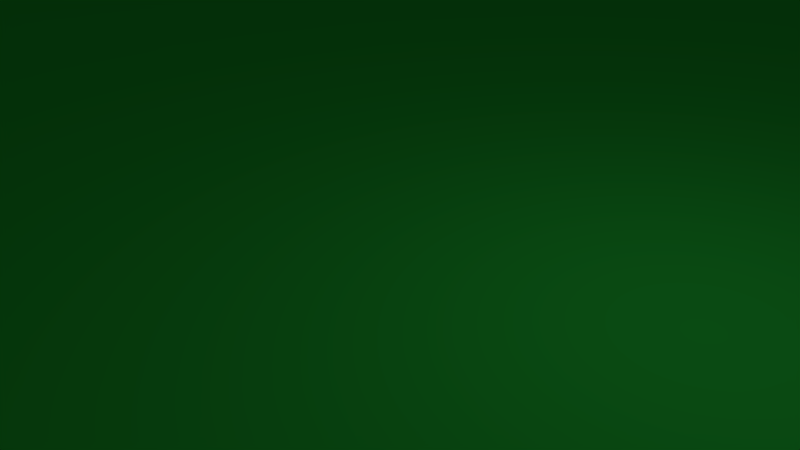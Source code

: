 # Source: Level3.blend  (saved by Blender 2.77.0; exported with 4.5.12 LTS)
import bpy
from mathutils import Matrix  # noqa: F401  (used for matrix-valued properties, if any)

bpy.ops.wm.read_factory_settings(use_empty=True)
scene = bpy.context.scene
scene.name = 'Scene'

# ---- collections
col_collection_1 = bpy.data.collections.new('Collection 1'); scene.collection.children.link(col_collection_1)

# ---- materials (node trees are filled in below, after node groups)
mat_material = bpy.data.materials.new('Material')
mat_material.alpha_threshold = 0.0
mat_material.use_transparent_shadow = False
mat_material.diffuse_color = (0.02364, 0.5277, 0.04902, 1.0)
mat_material.roughness = 0.5

# ---- material node trees

# ---- world
world_world = bpy.data.worlds.new('World'); scene.world = world_world
world_world.color = (0.05088, 0.05088, 0.05088)
world_world.use_sun_shadow = False
world_world.sun_shadow_jitter_overblur = 0.0
world_world.cycles.sampling_method = 'MANUAL'

# ---- cameras
cam_camera = bpy.data.cameras.new('Camera')
cam_camera.clip_end = 100.0
cam_camera.lens = 35.0
cam_camera.sensor_width = 32.0
cam_camera.sensor_height = 18.0
cam_camera.ortho_scale = 7.314
cam_camera.dof.focus_distance = 0.0
cam_camera.dof.aperture_fstop = 128.0

# ---- lights
light_lamp = bpy.data.lights.new('Lamp', 'POINT')
light_lamp.transmission_factor = 0.0
light_lamp.cutoff_distance = 30.0
light_lamp.energy = 100.0
light_lamp.shadow_buffer_clip_start = 1.001
light_lamp.shadow_soft_size = 0.1
light_lamp.shadow_maximum_resolution = 0.006
light_lamp.use_absolute_resolution = True

# ---- meshes
me_grid = bpy.data.meshes.new('Grid')
me_grid.from_pydata([(-0.9989, -1.007, -0.2023), (-0.9476, -1.007, -0.2023), (-0.8963, -1.007, -0.2023), (-0.845, -1.007, -0.2023), (-0.7938, -1.007, -0.2023), (-0.7425, -1.007, -0.2023), (-0.6912, -1.007, -0.2023), (-0.6399, -1.007, -0.2023), (-0.5886, -1.007, -0.2023), (-0.5373, -1.007, -0.2023), (-0.4861, -1.007, -0.2023), (-0.4348, -1.007, -0.2023), (-0.3835, -1.007, -0.2023), (-0.3322, -1.007, -0.2023), (-0.2809, -1.007, -0.2023), (-0.2296, -1.007, -0.2023), (-0.1784, -1.007, -0.2023), (-0.1271, -1.007, -0.2023), (-0.0758, -1.007, -0.2023), (-0.02452, -1.007, -0.2023), (0.02676, -1.007, -0.2023), (0.07804, -1.007, -0.2023), (0.1293, -1.007, -0.2023), (0.1806, -1.007, -0.2023), (0.2319, -1.007, -0.2023), (0.2832, -1.007, -0.2023), (0.3345, -1.007, -0.2023), (0.3857, -1.007, -0.2023), (0.437, -1.007, -0.2023), (0.4883, -1.007, -0.2023), (0.5396, -1.007, -0.2023), (0.5909, -1.007, -0.2023), (0.6421, -1.007, -0.2023), (0.6934, -1.007, -0.2023), (0.7447, -1.007, -0.2023), (0.796, -1.007, -0.2023), (0.8554, -1.006, -0.7771), (0.9122, -1.005, -1.168), (0.9659, -1.005, -1.339), (1.018, -1.004, -1.391), (-0.9989, -0.9561, -0.2023), (-0.9476, -0.9561, -0.2023), (-0.8963, -0.9561, -0.2023), (-0.845, -0.9561, -0.2023), (-0.7938, -0.9561, -0.2023), (-0.7425, -0.9561, -0.2023), (-0.6912, -0.9561, -0.2023), (-0.6399, -0.9561, -0.2023), (-0.5886, -0.9561, -0.2023), (-0.5373, -0.9561, -0.2023), (-0.4861, -0.9561, -0.2023), (-0.4348, -0.9561, -0.2023), (-0.3835, -0.9561, -0.2023), (-0.3322, -0.9561, -0.2023), (-0.2809, -0.9561, -0.2023), (-0.2296, -0.9561, -0.2023), (-0.1784, -0.9561, -0.2023), (-0.1271, -0.9561, -0.2023), (-0.0758, -0.9561, -0.2023), (-0.02452, -0.9561, -0.2023), (0.02676, -0.9561, -0.2023), (0.07804, -0.9561, -0.2023), (0.1293, -0.9561, -0.2023), (0.1806, -0.9561, -0.2023), (0.2319, -0.9561, -0.2023), (0.2832, -0.9561, -0.2023), (0.3345, -0.9561, -0.2023), (0.3857, -0.9561, -0.2023), (0.437, -0.9561, -0.2023), (0.4883, -0.9561, -0.2023), (0.5396, -0.9561, -0.2023), (0.5909, -0.9561, -0.2023), (0.6421, -0.9561, -0.2023), (0.6934, -0.9561, -0.2023), (0.7447, -0.9561, -0.2023), (0.796, -0.9561, -0.2023), (0.8577, -0.9543, -0.9377), (0.9137, -0.9535, -1.271), (0.9672, -0.9531, -1.428), (1.019, -0.953, -1.476), (-0.9989, -0.9048, -0.2023), (-0.9476, -0.9048, -0.2023), (-0.8963, -0.9048, -0.2023), (-0.845, -0.9048, -0.2023), (-0.7938, -0.9048, -0.2023), (-0.7425, -0.9048, -0.2023), (-0.6912, -0.9048, -0.2023), (-0.6399, -0.9048, -0.2023), (-0.5886, -0.9048, -0.2023), (-0.5373, -0.9048, -0.2023), (-0.4861, -0.9048, -0.2023), (-0.4348, -0.9048, -0.2023), (-0.3835, -0.9048, -0.2023), (-0.3322, -0.9048, -0.2023), (-0.2809, -0.9048, -0.2023), (-0.2296, -0.9048, -0.2023), (-0.1784, -0.9048, -0.2023), (-0.1271, -0.9048, -0.2023), (-0.0758, -0.9048, -0.2023), (-0.02452, -0.9048, -0.2023), (0.02676, -0.9048, -0.2023), (0.07804, -0.9048, -0.2023), (0.1293, -0.9048, -0.2023), (0.1806, -0.9048, -0.2023), (0.2319, -0.9048, -0.2023), (0.2832, -0.9048, -0.2023), (0.3345, -0.9048, -0.2023), (0.3857, -0.9048, -0.2023), (0.437, -0.9048, -0.2023), (0.4883, -0.9048, -0.2023), (0.5396, -0.9048, -0.2023), (0.5909, -0.9048, -0.2023), (0.6421, -0.9048, -0.2023), (0.6934, -0.9048, -0.2023), (0.7447, -0.9048, -0.2023), (0.796, -0.9048, -0.2023), (0.859, -0.9028, -1.034), (0.9146, -0.902, -1.339), (0.968, -0.9017, -1.488), (1.02, -0.9016, -1.534), (-0.9989, -0.8535, -0.2023), (-0.9476, -0.8535, -0.2023), (-0.8963, -0.8535, -0.2023), (-0.845, -0.8535, -0.2023), (-0.7938, -0.8535, -0.2023), (-0.7425, -0.8535, -0.2023), (-0.6912, -0.8535, -0.2023), (-0.6399, -0.8535, -0.2023), (-0.5886, -0.8535, -0.2023), (-0.5373, -0.8535, -0.2023), (-0.4861, -0.8535, -0.2023), (-0.4348, -0.8535, -0.2023), (-0.3835, -0.8535, -0.2023), (-0.3322, -0.8535, -0.2023), (-0.2809, -0.8535, -0.2023), (-0.2296, -0.8535, -0.2023), (-0.1784, -0.8535, -0.2023), (-0.1271, -0.8535, -0.2023), (-0.0758, -0.8535, -0.2023), (-0.02452, -0.8535, -0.2023), (0.02676, -0.8535, -0.2023), (0.07804, -0.8535, -0.2023), (0.1293, -0.8535, -0.2023), (0.1806, -0.8535, -0.2023), (0.2319, -0.8535, -0.2023), (0.2832, -0.8535, -0.2023), (0.3345, -0.8535, -0.2023), (0.3857, -0.8535, -0.2023), (0.437, -0.8535, -0.2023), (0.4883, -0.8535, -0.2023), (0.5396, -0.8535, -0.2023), (0.5909, -0.8535, -0.2023), (0.6421, -0.8535, -0.2023), (0.6934, -0.8535, -0.2023), (0.7447, -0.8535, -0.2023), (0.796, -0.8535, -0.2023), (0.8598, -0.8514, -1.086), (0.9152, -0.8507, -1.378), (0.9685, -0.8503, -1.523), (1.02, -0.8502, -1.567), (-0.9989, -0.8023, -0.2023), (-0.9476, -0.8023, -0.2023), (-0.8963, -0.8023, -0.2023), (-0.845, -0.8023, -0.2023), (-0.7938, -0.8023, -0.2023), (-0.7425, -0.8023, -0.2023), (-0.6912, -0.8023, -0.2023), (-0.6399, -0.8023, -0.2023), (-0.5886, -0.8023, -0.2023), (-0.5373, -0.8023, -0.2023), (-0.4861, -0.8023, -0.2023), (-0.4348, -0.8023, -0.2023), (-0.3835, -0.8023, -0.2023), (-0.3322, -0.8023, -0.2023), (-0.2809, -0.8023, -0.2023), (-0.2296, -0.8023, -0.2023), (-0.1784, -0.8023, -0.2023), (-0.1271, -0.8023, -0.2023), (-0.0758, -0.8023, -0.2023), (-0.02452, -0.8023, -0.2023), (0.02676, -0.8023, -0.2023), (0.07804, -0.8023, -0.2023), (0.1293, -0.8023, -0.2023), (0.1806, -0.8023, -0.2023), (0.2319, -0.8023, -0.2023), (0.2832, -0.8023, -0.2023), (0.3345, -0.8023, -0.2023), (0.3857, -0.8023, -0.2023), (0.437, -0.8023, -0.2023), (0.4883, -0.8023, -0.2023), (0.5396, -0.8023, -0.2023), (0.5909, -0.8023, -0.2023), (0.6421, -0.8023, -0.2023), (0.6934, -0.8023, -0.2023), (0.7447, -0.8023, -0.2023), (0.796, -0.8023, -0.2023), (0.86, -0.8, -1.103), (0.9154, -0.7993, -1.391), (0.9687, -0.799, -1.534), (1.021, -0.7989, -1.578), (-0.9989, -0.751, -0.2023), (-0.9476, -0.751, -0.2023), (-0.8963, -0.751, -0.2023), (-0.845, -0.751, -0.2023), (-0.7938, -0.751, -0.2023), (-0.7425, -0.751, -0.2023), (-0.6912, -0.751, -0.2023), (-0.6399, -0.751, -0.2023), (-0.5886, -0.751, -0.2023), (-0.5373, -0.751, -0.2023), (-0.4861, -0.751, -0.2023), (-0.4348, -0.751, -0.2023), (-0.3835, -0.751, -0.2023), (-0.3322, -0.751, -0.2023), (-0.2809, -0.751, -0.2023), (-0.2296, -0.751, -0.2023), (-0.1784, -0.751, -0.2023), (-0.1271, -0.751, -0.2023), (-0.0758, -0.751, -0.2023), (-0.02452, -0.751, -0.2023), (0.02676, -0.751, -0.2023), (0.07804, -0.751, -0.2023), (0.1293, -0.751, -0.2023), (0.1806, -0.751, -0.2023), (0.2319, -0.751, -0.2023), (0.2832, -0.751, -0.2023), (0.3345, -0.751, -0.2023), (0.3857, -0.751, -0.2023), (0.437, -0.751, -0.2023), (0.4883, -0.751, -0.2023), (0.5396, -0.751, -0.2023), (0.5909, -0.751, -0.2023), (0.6421, -0.751, -0.2023), (0.6934, -0.751, -0.2023), (0.7447, -0.751, -0.2023), (0.796, -0.751, -0.2023), (0.8598, -0.7488, -1.086), (0.9176, -0.7489, -1.568), (0.974, -0.7497, -1.955), (1.026, -0.7496, -2.017), (-0.9989, -0.6997, -0.2023), (-0.9476, -0.6997, -0.2023), (-0.8963, -0.6997, -0.2023), (-0.845, -0.6997, -0.2023), (-0.7938, -0.6997, -0.2023), (-0.7425, -0.6997, -0.2023), (-0.6912, -0.6997, -0.2023), (-0.6399, -0.6997, -0.2023), (-0.5886, -0.6997, -0.2023), (-0.5373, -0.6997, -0.2023), (-0.4861, -0.6997, -0.2023), (-0.4348, -0.6997, -0.2023), (-0.3835, -0.6997, -0.2023), (-0.3322, -0.6997, -0.2023), (-0.2809, -0.6997, -0.2023), (-0.2296, -0.6997, -0.2023), (-0.1784, -0.6997, -0.2023), (-0.1271, -0.6997, -0.2023), (-0.0758, -0.6997, -0.2023), (-0.02452, -0.6997, -0.2023), (0.02676, -0.6997, -0.2023), (0.07804, -0.6997, -0.2023), (0.1293, -0.6997, -0.2023), (0.1806, -0.6997, -0.2023), (0.2319, -0.6997, -0.2023), (0.2832, -0.6997, -0.2023), (0.3345, -0.6997, -0.2023), (0.3857, -0.6997, -0.2023), (0.437, -0.6997, -0.2023), (0.4883, -0.6997, -0.2023), (0.5396, -0.6997, -0.2023), (0.5909, -0.6997, -0.2023), (0.6421, -0.6997, -0.2023), (0.6934, -0.6997, -0.2023), (0.7447, -0.6997, -0.2023), (0.796, -0.6997, -0.2023), (0.859, -0.6977, -1.034), (0.9227, -0.6961, -1.92), (0.9807, -0.6918, -2.343), (1.033, -0.6912, -2.418), (-0.9989, -0.6484, -0.2023), (-0.9476, -0.6484, -0.2023), (-0.8963, -0.6484, -0.2023), (-0.845, -0.6484, -0.2023), (-0.7938, -0.6484, -0.2023), (-0.7425, -0.6484, -0.2023), (-0.6912, -0.6484, -0.2023), (-0.6399, -0.6484, -0.2023), (-0.5886, -0.6484, -0.2023), (-0.5373, -0.6484, -0.2023), (-0.4861, -0.6484, -0.2023), (-0.4348, -0.6484, -0.2023), (-0.3835, -0.6484, -0.2023), (-0.3322, -0.6484, -0.2023), (-0.2809, -0.6484, -0.2023), (-0.2296, -0.6484, -0.2023), (-0.1784, -0.6484, -0.2023), (-0.1271, -0.6484, -0.2023), (-0.0758, -0.6484, -0.2023), (-0.02452, -0.6484, -0.2023), (0.02676, -0.6484, -0.2023), (0.07804, -0.6484, -0.2023), (0.1293, -0.6484, -0.2023), (0.1806, -0.6484, -0.2023), (0.2319, -0.6484, -0.2023), (0.2832, -0.6484, -0.2023), (0.3345, -0.6484, -0.2023), (0.3857, -0.6484, -0.2023), (0.437, -0.6484, -0.2023), (0.4883, -0.6484, -0.2023), (0.5396, -0.6484, -0.2023), (0.5909, -0.6484, -0.2023), (0.6421, -0.6484, -0.2023), (0.6934, -0.6484, -0.2023), (0.7447, -0.6484, -0.2023), (0.796, -0.6484, -0.2023), (0.8618, -0.6481, -1.262), (0.927, -0.6404, -2.163), (0.9835, -0.638, -2.506), (1.036, -0.6376, -2.577), (-0.9989, -0.5971, -0.2023), (-0.9476, -0.5971, -0.2023), (-0.8963, -0.5971, -0.2023), (-0.845, -0.5971, -0.2023), (-0.7938, -0.5971, -0.2023), (-0.7425, -0.5971, -0.2023), (-0.6912, -0.5971, -0.2023), (-0.6399, -0.5971, -0.2023), (-0.5886, -0.5971, -0.2023), (-0.5373, -0.5971, -0.2023), (-0.4861, -0.5971, -0.2023), (-0.4348, -0.5971, -0.2023), (-0.3835, -0.5971, -0.2023), (-0.3322, -0.5971, -0.2023), (-0.2809, -0.5971, -0.2023), (-0.2296, -0.5971, -0.2023), (-0.1784, -0.5971, -0.2023), (-0.1271, -0.5971, -0.2023), (-0.0758, -0.5971, -0.2023), (-0.02452, -0.5971, -0.2023), (0.02676, -0.5971, -0.2023), (0.07804, -0.5971, -0.2023), (0.1293, -0.5971, -0.2023), (0.1806, -0.5971, -0.2023), (0.2319, -0.5971, -0.2023), (0.2832, -0.5971, -0.2023), (0.3345, -0.5971, -0.2023), (0.3857, -0.5971, -0.2023), (0.437, -0.5971, -0.2023), (0.4883, -0.5971, -0.2023), (0.5396, -0.5971, -0.2023), (0.5909, -0.5971, -0.2023), (0.6421, -0.5971, -0.2023), (0.6934, -0.5971, -0.2023), (0.7447, -0.5971, -0.2023), (0.796, -0.5971, -0.2023), (0.8641, -0.5939, -1.383), (0.9284, -0.5872, -2.238), (0.9847, -0.5852, -2.57), (1.037, -0.5849, -2.643), (-0.9989, -0.5459, -0.2023), (-0.9476, -0.5459, -0.2023), (-0.8963, -0.5459, -0.2023), (-0.845, -0.5459, -0.2023), (-0.7938, -0.5459, -0.2023), (-0.7425, -0.5459, -0.2023), (-0.6912, -0.5459, -0.2023), (-0.6399, -0.5459, -0.2023), (-0.5886, -0.5459, -0.2023), (-0.5373, -0.5459, -0.2023), (-0.4861, -0.5459, -0.2023), (-0.4348, -0.5459, -0.2023), (-0.3835, -0.5459, -0.2023), (-0.3322, -0.5459, -0.2023), (-0.2809, -0.5459, -0.2023), (-0.2296, -0.5459, -0.2023), (-0.1784, -0.5459, -0.2023), (-0.1271, -0.5459, -0.2023), (-0.0758, -0.5459, -0.2023), (-0.02452, -0.5459, -0.2023), (0.02676, -0.5459, -0.2023), (0.07804, -0.5459, -0.2023), (0.1293, -0.5459, -0.2023), (0.1806, -0.5459, -0.2023), (0.2319, -0.5459, -0.2023), (0.2832, -0.5459, -0.2023), (0.3345, -0.5459, -0.2023), (0.3857, -0.5459, -0.2023), (0.437, -0.5459, -0.2023), (0.4883, -0.5459, -0.2023), (0.5396, -0.5459, -0.2023), (0.5909, -0.5459, -0.2023), (0.6421, -0.5459, -0.2023), (0.6934, -0.5459, -0.2023), (0.7447, -0.5459, -0.2023), (0.796, -0.5459, -0.2023), (0.8622, -0.5408, -1.217), (0.9282, -0.5349, -2.204), (0.9847, -0.5331, -2.552), (1.037, -0.5327, -2.633), (-0.9989, -0.4946, -0.2023), (-0.9476, -0.4946, -0.2023), (-0.8963, -0.4946, -0.2023), (-0.845, -0.4946, -0.2023), (-0.7938, -0.4946, -0.2023), (-0.7425, -0.4946, -0.2023), (-0.6912, -0.4946, -0.2023), (-0.6399, -0.4946, -0.2023), (-0.5886, -0.4946, -0.2023), (-0.5373, -0.4946, -0.2023), (-0.4861, -0.4946, -0.2023), (-0.4348, -0.4946, -0.2023), (-0.3835, -0.4946, -0.2023), (-0.3322, -0.4946, -0.2023), (-0.2809, -0.4946, -0.2023), (-0.2296, -0.4946, -0.2023), (-0.1784, -0.4946, -0.2023), (-0.1271, -0.4946, -0.2023), (-0.0758, -0.4946, -0.2023), (-0.02452, -0.4946, -0.2023), (0.02676, -0.4946, -0.2023), (0.07804, -0.4946, -0.2023), (0.1293, -0.4946, -0.2023), (0.1806, -0.4946, -0.2023), (0.2319, -0.4946, -0.2023), (0.2832, -0.4946, -0.2023), (0.3345, -0.4946, -0.2023), (0.3857, -0.4946, -0.2023), (0.437, -0.4946, -0.2023), (0.4883, -0.4946, -0.2023), (0.5396, -0.4946, -0.2023), (0.5909, -0.4946, -0.2023), (0.6421, -0.4946, -0.2023), (0.6934, -0.4946, -0.2023), (0.7447, -0.4946, -0.2023), (0.796, -0.4946, -0.2023), (0.8603, -0.4887, -1.067), (0.926, -0.4833, -2.039), (0.9833, -0.4813, -2.447), (1.036, -0.4809, -2.543), (-0.9989, -0.4433, -0.2023), (-0.9476, -0.4433, -0.2023), (-0.8963, -0.4433, -0.2023), (-0.845, -0.4433, -0.2023), (-0.7938, -0.4433, -0.2023), (-0.7425, -0.4433, -0.2023), (-0.6912, -0.4433, -0.2023), (-0.6399, -0.4433, -0.2023), (-0.5886, -0.4433, -0.2023), (-0.5373, -0.4433, -0.2023), (-0.4861, -0.4433, -0.2023), (-0.4348, -0.4433, -0.2023), (-0.3835, -0.4433, -0.2023), (-0.3322, -0.4433, -0.2023), (-0.2809, -0.4433, -0.2023), (-0.2296, -0.4433, -0.2023), (-0.1784, -0.4433, -0.2023), (-0.1271, -0.4433, -0.2023), (-0.0758, -0.4433, -0.2023), (-0.02452, -0.4433, -0.2023), (0.02676, -0.4433, -0.2023), (0.07804, -0.4433, -0.2023), (0.1293, -0.4433, -0.2023), (0.1806, -0.4433, -0.2023), (0.2319, -0.4433, -0.2023), (0.2832, -0.4433, -0.2023), (0.3345, -0.4433, -0.2023), (0.3857, -0.4433, -0.2023), (0.437, -0.4433, -0.2023), (0.4883, -0.4433, -0.2023), (0.5396, -0.4433, -0.2023), (0.5909, -0.4433, -0.2023), (0.6421, -0.4433, -0.2023), (0.6934, -0.4433, -0.2023), (0.7447, -0.4433, -0.2023), (0.796, -0.4433, -0.2023), (0.8616, -0.4363, -1.145), (0.9183, -0.4331, -1.484), (0.98, -0.4302, -2.208), (1.033, -0.4296, -2.341), (-0.9989, -0.392, -0.2023), (-0.9476, -0.392, -0.2023), (-0.8963, -0.392, -0.2023), (-0.845, -0.392, -0.2023), (-0.7938, -0.392, -0.2023), (-0.7425, -0.392, -0.2023), (-0.6912, -0.392, -0.2023), (-0.6399, -0.392, -0.2023), (-0.5886, -0.392, -0.2023), (-0.5373, -0.392, -0.2023), (-0.4861, -0.392, -0.2023), (-0.4348, -0.392, -0.2023), (-0.3835, -0.392, -0.2023), (-0.3322, -0.392, -0.2023), (-0.2809, -0.392, -0.2023), (-0.2296, -0.392, -0.2023), (-0.1784, -0.392, -0.2023), (-0.1271, -0.392, -0.2023), (-0.0758, -0.392, -0.2023), (-0.02452, -0.392, -0.2023), (0.02676, -0.392, -0.2023), (0.07804, -0.392, -0.2023), (0.1293, -0.392, -0.2023), (0.1806, -0.392, -0.2023), (0.2319, -0.392, -0.2023), (0.2832, -0.392, -0.2023), (0.3345, -0.392, -0.2023), (0.3857, -0.392, -0.2023), (0.437, -0.392, -0.2023), (0.4883, -0.392, -0.2023), (0.5396, -0.392, -0.2023), (0.5909, -0.392, -0.2023), (0.6421, -0.392, -0.2023), (0.6934, -0.392, -0.2023), (0.7447, -0.392, -0.2023), (0.796, -0.392, -0.2023), (0.8622, -0.3844, -1.178), (0.9187, -0.3814, -1.508), (0.9725, -0.38, -1.669), (1.025, -0.3795, -1.719), (-0.9989, -0.3407, -0.2023), (-0.9476, -0.3407, -0.2023), (-0.8963, -0.3407, -0.2023), (-0.845, -0.3407, -0.2023), (-0.7938, -0.3407, -0.2023), (-0.7425, -0.3407, -0.2023), (-0.6912, -0.3407, -0.2023), (-0.6399, -0.3407, -0.2023), (-0.5886, -0.3407, -0.2023), (-0.5373, -0.3407, -0.2023), (-0.4861, -0.3407, -0.2023), (-0.4348, -0.3407, -0.2023), (-0.3835, -0.3407, -0.2023), (-0.3322, -0.3407, -0.2023), (-0.2809, -0.3407, -0.2023), (-0.2296, -0.3407, -0.2023), (-0.1784, -0.3407, -0.2023), (-0.1271, -0.3407, -0.2023), (-0.0758, -0.3407, -0.2023), (-0.02452, -0.3407, -0.2023), (0.02676, -0.3407, -0.2023), (0.07804, -0.3407, -0.2023), (0.1293, -0.3407, -0.2023), (0.1806, -0.3407, -0.2023), (0.2319, -0.3407, -0.2023), (0.2832, -0.3407, -0.2023), (0.3345, -0.3407, -0.2023), (0.3857, -0.3407, -0.2023), (0.437, -0.3407, -0.2023), (0.4883, -0.3407, -0.2023), (0.5396, -0.3407, -0.2023), (0.5909, -0.3407, -0.2023), (0.6421, -0.3407, -0.2023), (0.6934, -0.3407, -0.2023), (0.7447, -0.3407, -0.2023), (0.796, -0.3407, -0.2023), (0.8622, -0.3329, -1.171), (0.9187, -0.3299, -1.503), (0.9724, -0.3285, -1.665), (1.024, -0.3281, -1.715), (-0.9989, -0.2894, -0.2023), (-0.9476, -0.2894, -0.2023), (-0.8963, -0.2894, -0.2023), (-0.845, -0.2894, -0.2023), (-0.7938, -0.2894, -0.2023), (-0.7425, -0.2894, -0.2023), (-0.6912, -0.2894, -0.2023), (-0.6399, -0.2894, -0.2023), (-0.5886, -0.2894, -0.2023), (-0.5373, -0.2894, -0.2023), (-0.4861, -0.2894, -0.2023), (-0.4348, -0.2894, -0.2023), (-0.3835, -0.2894, -0.2023), (-0.3322, -0.2894, -0.2023), (-0.2809, -0.2894, -0.2023), (-0.2296, -0.2894, -0.2023), (-0.1784, -0.2894, -0.2023), (-0.1271, -0.2894, -0.2023), (-0.0758, -0.2894, -0.2023), (-0.02452, -0.2894, -0.2023), (0.02676, -0.2894, -0.2023), (0.07804, -0.2894, -0.2023), (0.1293, -0.2894, -0.2023), (0.1806, -0.2894, -0.2023), (0.2319, -0.2894, -0.2023), (0.2832, -0.2894, -0.2023), (0.3345, -0.2894, -0.2023), (0.3857, -0.2894, -0.2023), (0.437, -0.2894, -0.2023), (0.4883, -0.2894, -0.2023), (0.5396, -0.2894, -0.2023), (0.5909, -0.2894, -0.2023), (0.6421, -0.2894, -0.2023), (0.6934, -0.2894, -0.2023), (0.7447, -0.2894, -0.2023), (0.796, -0.2894, -0.2023), (0.8615, -0.2817, -1.124), (0.9182, -0.2787, -1.469), (0.972, -0.2773, -1.635), (1.024, -0.2768, -1.686), (-0.9989, -0.2382, -0.2023), (-0.9476, -0.2382, -0.2023), (-0.8963, -0.2382, -0.2023), (-0.845, -0.2382, -0.2023), (-0.7938, -0.2382, -0.2023), (-0.7425, -0.2382, -0.2023), (-0.6912, -0.2382, -0.2023), (-0.6399, -0.2382, -0.2023), (-0.5886, -0.2382, -0.2023), (-0.5373, -0.2382, -0.2023), (-0.4861, -0.2382, -0.2023), (-0.4348, -0.2382, -0.2023), (-0.3835, -0.2382, -0.2023), (-0.3322, -0.2382, -0.2023), (-0.2809, -0.2382, -0.2023), (-0.2296, -0.2382, -0.2023), (-0.1784, -0.2382, -0.2023), (-0.1271, -0.2382, -0.2023), (-0.0758, -0.2382, -0.2023), (-0.02452, -0.2382, -0.2023), (0.02676, -0.2382, -0.2023), (0.07804, -0.2382, -0.2023), (0.1293, -0.2382, -0.2023), (0.1806, -0.2382, -0.2023), (0.2319, -0.2382, -0.2023), (0.2832, -0.2382, -0.2023), (0.3345, -0.2382, -0.2023), (0.3857, -0.2382, -0.2023), (0.437, -0.2382, -0.2023), (0.4883, -0.2382, -0.2023), (0.5396, -0.2382, -0.2023), (0.5909, -0.2382, -0.2023), (0.6421, -0.2382, -0.2023), (0.6934, -0.2382, -0.2023), (0.7447, -0.2382, -0.2023), (0.796, -0.2382, -0.2023), (0.8601, -0.231, -1.029), (0.9172, -0.2277, -1.403), (0.9796, -0.2227, -2.136), (1.032, -0.2221, -2.24), (-0.9989, -0.1869, -0.2023), (-0.9476, -0.1869, -0.2023), (-0.8963, -0.1869, -0.2023), (-0.845, -0.1869, -0.2023), (-0.7938, -0.1869, -0.2023), (-0.7425, -0.1869, -0.2023), (-0.6912, -0.1869, -0.2023), (-0.6399, -0.1869, -0.2023), (-0.5886, -0.1869, -0.2023), (-0.5373, -0.1869, -0.2023), (-0.4861, -0.1869, -0.2023), (-0.4348, -0.1869, -0.2023), (-0.3835, -0.1869, -0.2023), (-0.3322, -0.1869, -0.2023), (-0.2809, -0.1869, -0.2023), (-0.2296, -0.1869, -0.2023), (-0.1784, -0.1869, -0.2023), (-0.1271, -0.1869, -0.2023), (-0.0758, -0.1869, -0.2023), (-0.02452, -0.1869, -0.2023), (0.02676, -0.1869, -0.2023), (0.07804, -0.1869, -0.2023), (0.1293, -0.1869, -0.2023), (0.1806, -0.1869, -0.2023), (0.2319, -0.1869, -0.2023), (0.2832, -0.1869, -0.2023), (0.3345, -0.1869, -0.2023), (0.3857, -0.1869, -0.2023), (0.437, -0.1869, -0.2023), (0.4883, -0.1869, -0.2023), (0.5396, -0.1869, -0.2023), (0.5909, -0.1869, -0.2023), (0.6421, -0.1869, -0.2023), (0.6934, -0.1869, -0.2023), (0.7447, -0.1869, -0.2023), (0.796, -0.1869, -0.2023), (0.8576, -0.1807, -0.8638), (0.9253, -0.1727, -1.94), (0.9827, -0.1701, -2.345), (1.035, -0.1697, -2.434), (-0.9989, -0.1356, -0.2023), (-0.9476, -0.1356, -0.2023), (-0.8963, -0.1356, -0.2023), (-0.845, -0.1356, -0.2023), (-0.7938, -0.1356, -0.2023), (-0.7425, -0.1356, -0.2023), (-0.6912, -0.1356, -0.2023), (-0.6399, -0.1356, -0.2023), (-0.5886, -0.1356, -0.2023), (-0.5373, -0.1356, -0.2023), (-0.4861, -0.1356, -0.2023), (-0.4348, -0.1356, -0.2023), (-0.3835, -0.1356, -0.2023), (-0.3322, -0.1356, -0.2023), (-0.2809, -0.1356, -0.2023), (-0.2296, -0.1356, -0.2023), (-0.1784, -0.1356, -0.2023), (-0.1271, -0.1356, -0.2023), (-0.0758, -0.1356, -0.2023), (-0.02452, -0.1356, -0.2023), (0.02676, -0.1356, -0.2023), (0.07804, -0.1356, -0.2023), (0.1293, -0.1356, -0.2023), (0.1806, -0.1356, -0.2023), (0.2319, -0.1356, -0.2023), (0.2832, -0.1356, -0.2023), (0.3345, -0.1356, -0.2023), (0.3857, -0.1356, -0.2023), (0.437, -0.1356, -0.2023), (0.4883, -0.1356, -0.2023), (0.5396, -0.1356, -0.2023), (0.5909, -0.1356, -0.2023), (0.6421, -0.1356, -0.2023), (0.6934, -0.1356, -0.2023), (0.7447, -0.1356, -0.2023), (0.796, -0.1356, -0.2023), (0.8576, -0.1288, -0.8542), (0.9266, -0.1208, -2.024), (0.9836, -0.1184, -2.406), (1.036, -0.1181, -2.494), (-0.9989, -0.08432, -0.2023), (-0.9476, -0.08432, -0.2023), (-0.8963, -0.08432, -0.2023), (-0.845, -0.08432, -0.2023), (-0.7938, -0.08432, -0.2023), (-0.7425, -0.08432, -0.2023), (-0.6912, -0.08432, -0.2023), (-0.6399, -0.08432, -0.2023), (-0.5886, -0.08432, -0.2023), (-0.5373, -0.08432, -0.2023), (-0.4861, -0.08432, -0.2023), (-0.4348, -0.08432, -0.2023), (-0.3835, -0.08432, -0.2023), (-0.3322, -0.08432, -0.2023), (-0.2809, -0.08432, -0.2023), (-0.2296, -0.08432, -0.2023), (-0.1784, -0.08432, -0.2023), (-0.1271, -0.08432, -0.2023), (-0.0758, -0.08432, -0.2023), (-0.02452, -0.08432, -0.2023), (0.02676, -0.08432, -0.2023), (0.07804, -0.08432, -0.2023), (0.1293, -0.08432, -0.2023), (0.1806, -0.08432, -0.2023), (0.2319, -0.08432, -0.2023), (0.2832, -0.08432, -0.2023), (0.3345, -0.08432, -0.2023), (0.3857, -0.08432, -0.2023), (0.437, -0.08432, -0.2023), (0.4883, -0.08432, -0.2023), (0.5396, -0.08432, -0.2023), (0.5909, -0.08432, -0.2023), (0.6421, -0.08432, -0.2023), (0.6934, -0.08432, -0.2023), (0.7447, -0.08432, -0.2023), (0.796, -0.08432, -0.2023), (0.8561, -0.0807, -0.7924), (0.9254, -0.0698, -1.938), (0.9829, -0.0674, -2.356), (1.036, -0.06706, -2.453), (-0.9989, -0.03304, -0.2023), (-0.9476, -0.03304, -0.2023), (-0.8963, -0.03304, -0.2023), (-0.845, -0.03304, -0.2023), (-0.7938, -0.03304, -0.2023), (-0.7425, -0.03304, -0.2023), (-0.6912, -0.03304, -0.2023), (-0.6399, -0.03304, -0.2023), (-0.5886, -0.03304, -0.2023), (-0.5373, -0.03304, -0.2023), (-0.4861, -0.03304, -0.2023), (-0.4348, -0.03304, -0.2023), (-0.3835, -0.03304, -0.2023), (-0.3322, -0.03304, -0.2023), (-0.2809, -0.03304, -0.2023), (-0.2296, -0.03304, -0.2023), (-0.1784, -0.03304, -0.2023), (-0.1271, -0.03304, -0.2023), (-0.0758, -0.03304, -0.2023), (-0.02452, -0.03304, -0.2023), (0.02676, -0.03304, -0.2023), (0.07804, -0.03304, -0.2023), (0.1293, -0.03304, -0.2023), (0.1806, -0.03304, -0.2023), (0.2319, -0.03304, -0.2023), (0.2832, -0.03304, -0.2023), (0.3345, -0.03304, -0.2023), (0.3857, -0.03304, -0.2023), (0.437, -0.03304, -0.2023), (0.4883, -0.03304, -0.2023), (0.5396, -0.03304, -0.2023), (0.5909, -0.03304, -0.2023), (0.6421, -0.03304, -0.2023), (0.6934, -0.03304, -0.2023), (0.7447, -0.03304, -0.2023), (0.796, -0.03304, -0.2023), (0.8586, -0.02841, -0.9572), (0.9191, -0.01968, -1.498), (0.9801, -0.01705, -2.168), (1.033, -0.01668, -2.293), (-0.9989, 0.01825, -0.2023), (-0.9476, 0.01825, -0.2023), (-0.8963, 0.01825, -0.2023), (-0.845, 0.01825, -0.2023), (-0.7938, 0.01825, -0.2023), (-0.7425, 0.01825, -0.2023), (-0.6912, 0.01825, -0.2023), (-0.6399, 0.01825, -0.2023), (-0.5886, 0.01825, -0.2023), (-0.5373, 0.01825, -0.2023), (-0.4861, 0.01825, -0.2023), (-0.4348, 0.01825, -0.2023), (-0.3835, 0.01825, -0.2023), (-0.3322, 0.01825, -0.2023), (-0.2809, 0.01825, -0.2023), (-0.2296, 0.01825, -0.2023), (-0.1784, 0.01825, -0.2023), (-0.1271, 0.01825, -0.2023), (-0.0758, 0.01825, -0.2023), (-0.02452, 0.01825, -0.2023), (0.02676, 0.01825, -0.2023), (0.07804, 0.01825, -0.2023), (0.1293, 0.01825, -0.2023), (0.1806, 0.01825, -0.2023), (0.2319, 0.01825, -0.2023), (0.2832, 0.01825, -0.2023), (0.3345, 0.01825, -0.2023), (0.3857, 0.01825, -0.2023), (0.437, 0.01825, -0.2023), (0.4883, 0.01825, -0.2023), (0.5396, 0.01825, -0.2023), (0.5909, 0.01825, -0.2023), (0.6421, 0.01825, -0.2023), (0.6934, 0.01825, -0.2023), (0.7447, 0.01825, -0.2023), (0.796, 0.01825, -0.2023), (0.86, 0.02348, -1.056), (0.916, 0.0254, -1.369), (0.9733, 0.03222, -1.698), (1.028, 0.03319, -1.95), (-0.9989, 0.06953, -0.2023), (-0.9476, 0.06953, -0.2023), (-0.8963, 0.06953, -0.2023), (-0.845, 0.06953, -0.2023), (-0.7938, 0.06953, -0.2023), (-0.7425, 0.06953, -0.2023), (-0.6912, 0.06953, -0.2023), (-0.6399, 0.06953, -0.2023), (-0.5886, 0.06953, -0.2023), (-0.5373, 0.06953, -0.2023), (-0.4861, 0.06953, -0.2023), (-0.4348, 0.06953, -0.2023), (-0.3835, 0.06953, -0.2023), (-0.3322, 0.06953, -0.2023), (-0.2809, 0.06953, -0.2023), (-0.2296, 0.06953, -0.2023), (-0.1784, 0.06953, -0.2023), (-0.1271, 0.06953, -0.2023), (-0.0758, 0.06953, -0.2023), (-0.02452, 0.06953, -0.2023), (0.02676, 0.06953, -0.2023), (0.07804, 0.06953, -0.2023), (0.1293, 0.06953, -0.2023), (0.1806, 0.06953, -0.2023), (0.2319, 0.06953, -0.2023), (0.2832, 0.06953, -0.2023), (0.3345, 0.06953, -0.2023), (0.3857, 0.06953, -0.2023), (0.437, 0.06953, -0.2023), (0.4883, 0.06953, -0.2023), (0.5396, 0.06953, -0.2023), (0.5909, 0.06953, -0.2023), (0.6421, 0.06953, -0.2023), (0.6934, 0.06953, -0.2023), (0.7447, 0.06953, -0.2023), (0.796, 0.06953, -0.2023), (0.8609, 0.07509, -1.11), (0.9166, 0.07693, -1.409), (0.9768, 0.07692, -2.062), (1.03, 0.07709, -2.171), (-0.9989, 0.1208, -0.2023), (-0.9476, 0.1208, -0.2023), (-0.8963, 0.1208, -0.2023), (-0.845, 0.1208, -0.2023), (-0.7938, 0.1208, -0.2023), (-0.7425, 0.1208, -0.2023), (-0.6912, 0.1208, -0.2023), (-0.6399, 0.1208, -0.2023), (-0.5886, 0.1208, -0.2023), (-0.5373, 0.1208, -0.2023), (-0.4861, 0.1208, -0.2023), (-0.4348, 0.1208, -0.2023), (-0.3835, 0.1208, -0.2023), (-0.3322, 0.1208, -0.2023), (-0.2809, 0.1208, -0.2023), (-0.2296, 0.1208, -0.2023), (-0.1784, 0.1208, -0.2023), (-0.1271, 0.1208, -0.2023), (-0.0758, 0.1208, -0.2023), (-0.02452, 0.1208, -0.2023), (0.02676, 0.1208, -0.2023), (0.07804, 0.1208, -0.2023), (0.1293, 0.1208, -0.2023), (0.1806, 0.1208, -0.2023), (0.2319, 0.1208, -0.2023), (0.2832, 0.1208, -0.2023), (0.3345, 0.1208, -0.2023), (0.3857, 0.1208, -0.2023), (0.437, 0.1208, -0.2023), (0.4883, 0.1208, -0.2023), (0.5396, 0.1208, -0.2023), (0.5909, 0.1208, -0.2023), (0.6421, 0.1208, -0.2023), (0.6934, 0.1208, -0.2023), (0.7447, 0.1208, -0.2023), (0.796, 0.1208, -0.2023), (0.8611, 0.1265, -1.127), (0.9238, 0.1273, -1.953), (0.98, 0.1279, -2.305), (1.033, 0.1281, -2.395), (-0.9989, 0.1721, -0.2023), (-0.9476, 0.1721, -0.2023), (-0.8963, 0.1721, -0.2023), (-0.845, 0.1721, -0.2023), (-0.7938, 0.1721, -0.2023), (-0.7425, 0.1721, -0.2023), (-0.6912, 0.1721, -0.2023), (-0.6399, 0.1721, -0.2023), (-0.5886, 0.1721, -0.2023), (-0.5373, 0.1721, -0.2023), (-0.4861, 0.1721, -0.2023), (-0.4348, 0.1721, -0.2023), (-0.3835, 0.1721, -0.2023), (-0.3322, 0.1721, -0.2023), (-0.2809, 0.1721, -0.2023), (-0.2296, 0.1721, -0.2023), (-0.1784, 0.1721, -0.2023), (-0.1271, 0.1721, -0.2023), (-0.0758, 0.1721, -0.2023), (-0.02452, 0.1721, -0.2023), (0.02676, 0.1721, -0.2023), (0.07804, 0.1721, -0.2023), (0.1293, 0.1721, -0.2023), (0.1806, 0.1721, -0.2023), (0.2319, 0.1721, -0.2023), (0.2832, 0.1721, -0.2023), (0.3345, 0.1721, -0.2023), (0.3857, 0.1721, -0.2023), (0.437, 0.1721, -0.2023), (0.4883, 0.1721, -0.2023), (0.5396, 0.1721, -0.2023), (0.5909, 0.1721, -0.2023), (0.6421, 0.1721, -0.2023), (0.6934, 0.1721, -0.2023), (0.7447, 0.1721, -0.2023), (0.796, 0.1721, -0.2023), (0.8635, 0.1773, -1.312), (0.9262, 0.1782, -2.132), (0.9818, 0.1788, -2.443), (1.034, 0.179, -2.525), (-0.9989, 0.2234, -0.2023), (-0.9476, 0.2234, -0.2023), (-0.8963, 0.2234, -0.2023), (-0.845, 0.2234, -0.2023), (-0.7938, 0.2234, -0.2023), (-0.7425, 0.2234, -0.2023), (-0.6912, 0.2234, -0.2023), (-0.6399, 0.2234, -0.2023), (-0.5886, 0.2234, -0.2023), (-0.5373, 0.2234, -0.2023), (-0.4861, 0.2234, -0.2023), (-0.4348, 0.2234, -0.2023), (-0.3835, 0.2234, -0.2023), (-0.3322, 0.2234, -0.2023), (-0.2809, 0.2234, -0.2023), (-0.2296, 0.2234, -0.2023), (-0.1784, 0.2234, -0.2023), (-0.1271, 0.2234, -0.2023), (-0.0758, 0.2234, -0.2023), (-0.02452, 0.2234, -0.2023), (0.02676, 0.2234, -0.2023), (0.07804, 0.2234, -0.2023), (0.1293, 0.2234, -0.2023), (0.1806, 0.2234, -0.2023), (0.2319, 0.2234, -0.2023), (0.2832, 0.2234, -0.2023), (0.3345, 0.2234, -0.2023), (0.3857, 0.2234, -0.2023), (0.437, 0.2234, -0.2023), (0.4883, 0.2234, -0.2023), (0.5396, 0.2234, -0.2023), (0.5909, 0.2234, -0.2023), (0.6421, 0.2234, -0.2023), (0.6934, 0.2234, -0.2023), (0.7447, 0.2234, -0.2023), (0.796, 0.2234, -0.2023), (0.8664, 0.2277, -1.537), (0.9272, 0.229, -2.216), (0.9827, 0.2297, -2.511), (1.035, 0.2299, -2.592), (-0.9989, 0.2747, -0.2023), (-0.9476, 0.2747, -0.2023), (-0.8963, 0.2747, -0.2023), (-0.845, 0.2747, -0.2023), (-0.7938, 0.2747, -0.2023), (-0.7425, 0.2747, -0.2023), (-0.6912, 0.2747, -0.2023), (-0.6399, 0.2747, -0.2023), (-0.5886, 0.2747, -0.2023), (-0.5373, 0.2747, -0.2023), (-0.4861, 0.2747, -0.2023), (-0.4348, 0.2747, -0.2023), (-0.3835, 0.2747, -0.2023), (-0.3322, 0.2747, -0.2023), (-0.2809, 0.2747, -0.2023), (-0.2296, 0.2747, -0.2023), (-0.1784, 0.2747, -0.2023), (-0.1271, 0.2747, -0.2023), (-0.0758, 0.2747, -0.2023), (-0.02452, 0.2747, -0.2023), (0.02676, 0.2747, -0.2023), (0.07804, 0.2747, -0.2023), (0.1293, 0.2747, -0.2023), (0.1806, 0.2747, -0.2023), (0.2319, 0.2747, -0.2023), (0.2832, 0.2747, -0.2023), (0.3345, 0.2747, -0.2023), (0.3857, 0.2747, -0.2023), (0.437, 0.2747, -0.2023), (0.4883, 0.2747, -0.2023), (0.5396, 0.2747, -0.2023), (0.5909, 0.2747, -0.2023), (0.6421, 0.2747, -0.2023), (0.6934, 0.2747, -0.2023), (0.7447, 0.2747, -0.2023), (0.796, 0.2747, -0.2023), (0.8666, 0.2782, -1.565), (0.9272, 0.2797, -2.228), (0.9827, 0.2804, -2.523), (1.035, 0.2807, -2.606), (-0.9989, 0.3259, -0.2023), (-0.9476, 0.3259, -0.2023), (-0.8963, 0.3259, -0.2023), (-0.845, 0.3259, -0.2023), (-0.7938, 0.3259, -0.2023), (-0.7425, 0.3259, -0.2023), (-0.6912, 0.3259, -0.2023), (-0.6399, 0.3259, -0.2023), (-0.5886, 0.3259, -0.2023), (-0.5373, 0.3259, -0.2023), (-0.4861, 0.3259, -0.2023), (-0.4348, 0.3259, -0.2023), (-0.3835, 0.3259, -0.2023), (-0.3322, 0.3259, -0.2023), (-0.2809, 0.3259, -0.2023), (-0.2296, 0.3259, -0.2023), (-0.1784, 0.3259, -0.2023), (-0.1271, 0.3259, -0.2023), (-0.0758, 0.3259, -0.2023), (-0.02452, 0.3259, -0.2023), (0.02676, 0.3259, -0.2023), (0.07804, 0.3259, -0.2023), (0.1293, 0.3259, -0.2023), (0.1806, 0.3259, -0.2023), (0.2319, 0.3259, -0.2023), (0.2832, 0.3259, -0.2023), (0.3345, 0.3259, -0.2023), (0.3857, 0.3259, -0.2023), (0.437, 0.3259, -0.2023), (0.4883, 0.3259, -0.2023), (0.5396, 0.3259, -0.2023), (0.5909, 0.3259, -0.2023), (0.6421, 0.3259, -0.2023), (0.6934, 0.3259, -0.2023), (0.7447, 0.3259, -0.2023), (0.796, 0.3259, -0.2023), (0.865, 0.3283, -1.464), (0.9263, 0.3302, -2.174), (0.982, 0.3311, -2.48), (1.034, 0.3313, -2.567), (-0.9989, 0.3772, -0.2023), (-0.9476, 0.3772, -0.2023), (-0.8963, 0.3772, -0.2023), (-0.845, 0.3772, -0.2023), (-0.7938, 0.3772, -0.2023), (-0.7425, 0.3772, -0.2023), (-0.6912, 0.3772, -0.2023), (-0.6399, 0.3772, -0.2023), (-0.5886, 0.3772, -0.2023), (-0.5373, 0.3772, -0.2023), (-0.4861, 0.3772, -0.2023), (-0.4348, 0.3772, -0.2023), (-0.3835, 0.3772, -0.2023), (-0.3322, 0.3772, -0.2023), (-0.2809, 0.3772, -0.2023), (-0.2296, 0.3772, -0.2023), (-0.1784, 0.3772, -0.2023), (-0.1271, 0.3772, -0.2023), (-0.0758, 0.3772, -0.2023), (-0.02452, 0.3772, -0.2023), (0.02676, 0.3772, -0.2023), (0.07804, 0.3772, -0.2023), (0.1293, 0.3772, -0.2023), (0.1806, 0.3772, -0.2023), (0.2319, 0.3772, -0.2023), (0.2832, 0.3772, -0.2023), (0.3345, 0.3772, -0.2023), (0.3857, 0.3772, -0.2023), (0.437, 0.3772, -0.2023), (0.4883, 0.3772, -0.2023), (0.5396, 0.3772, -0.2023), (0.5909, 0.3772, -0.2023), (0.6421, 0.3772, -0.2023), (0.6934, 0.3772, -0.2023), (0.7447, 0.3772, -0.2023), (0.796, 0.3772, -0.2023), (0.8599, 0.3775, -1.128), (0.9243, 0.3805, -2.042), (0.9804, 0.3815, -2.377), (1.033, 0.3818, -2.472), (-0.9989, 0.4285, -0.2023), (-0.9476, 0.4285, -0.2023), (-0.8963, 0.4285, -0.2023), (-0.845, 0.4285, -0.2023), (-0.7938, 0.4285, -0.2023), (-0.7425, 0.4285, -0.2023), (-0.6912, 0.4285, -0.2023), (-0.6399, 0.4285, -0.2023), (-0.5886, 0.4285, -0.2023), (-0.5373, 0.4285, -0.2023), (-0.4861, 0.4285, -0.2023), (-0.4348, 0.4285, -0.2023), (-0.3835, 0.4285, -0.2023), (-0.3322, 0.4285, -0.2023), (-0.2809, 0.4285, -0.2023), (-0.2296, 0.4285, -0.2023), (-0.1784, 0.4285, -0.2023), (-0.1271, 0.4285, -0.2023), (-0.0758, 0.4285, -0.2023), (-0.02452, 0.4285, -0.2023), (0.02676, 0.4285, -0.2023), (0.07804, 0.4285, -0.2023), (0.1293, 0.4285, -0.2023), (0.1806, 0.4285, -0.2023), (0.2319, 0.4285, -0.2023), (0.2832, 0.4285, -0.2023), (0.3345, 0.4285, -0.2023), (0.3857, 0.4285, -0.2023), (0.437, 0.4285, -0.2023), (0.4883, 0.4285, -0.2023), (0.5396, 0.4285, -0.2023), (0.5909, 0.4285, -0.2023), (0.6421, 0.4285, -0.2023), (0.6934, 0.4285, -0.2023), (0.7447, 0.4285, -0.2023), (0.796, 0.4285, -0.2023), (0.8559, 0.4273, -0.8585), (0.9206, 0.4303, -1.795), (0.9777, 0.4317, -2.198), (1.031, 0.432, -2.309), (-0.9989, 0.4798, -0.2023), (-0.9476, 0.4798, -0.2023), (-0.8963, 0.4798, -0.2023), (-0.845, 0.4798, -0.2023), (-0.7938, 0.4798, -0.2023), (-0.7425, 0.4798, -0.2023), (-0.6912, 0.4798, -0.2023), (-0.6399, 0.4798, -0.2023), (-0.5886, 0.4798, -0.2023), (-0.5373, 0.4798, -0.2023), (-0.4861, 0.4798, -0.2023), (-0.4348, 0.4798, -0.2023), (-0.3835, 0.4798, -0.2023), (-0.3322, 0.4798, -0.2023), (-0.2809, 0.4798, -0.2023), (-0.2296, 0.4798, -0.2023), (-0.1784, 0.4798, -0.2023), (-0.1271, 0.4798, -0.2023), (-0.0758, 0.4798, -0.2023), (-0.02452, 0.4798, -0.2023), (0.02676, 0.4798, -0.2023), (0.07804, 0.4798, -0.2023), (0.1293, 0.4798, -0.2023), (0.1806, 0.4798, -0.2023), (0.2319, 0.4798, -0.2023), (0.2832, 0.4798, -0.2023), (0.3345, 0.4798, -0.2023), (0.3857, 0.4798, -0.2023), (0.437, 0.4798, -0.2023), (0.4883, 0.4798, -0.2023), (0.5396, 0.4798, -0.2023), (0.5909, 0.4798, -0.2023), (0.6421, 0.4798, -0.2023), (0.6934, 0.4798, -0.2023), (0.7447, 0.4798, -0.2023), (0.796, 0.4798, -0.2023), (0.8558, 0.4786, -0.8452), (0.9111, 0.4781, -1.154), (0.9731, 0.4812, -1.89), (1.027, 0.4817, -2.041), (-0.9989, 0.5311, -0.2023), (-0.9476, 0.5311, -0.2023), (-0.8963, 0.5311, -0.2023), (-0.845, 0.5311, -0.2023), (-0.7938, 0.5311, -0.2023), (-0.7425, 0.5311, -0.2023), (-0.6912, 0.5311, -0.2023), (-0.6399, 0.5311, -0.2023), (-0.5886, 0.5311, -0.2023), (-0.5373, 0.5311, -0.2023), (-0.4861, 0.5311, -0.2023), (-0.4348, 0.5311, -0.2023), (-0.3835, 0.5311, -0.2023), (-0.3322, 0.5311, -0.2023), (-0.2809, 0.5311, -0.2023), (-0.2296, 0.5311, -0.2023), (-0.1784, 0.5311, -0.2023), (-0.1271, 0.5311, -0.2023), (-0.0758, 0.5311, -0.2023), (-0.02452, 0.5311, -0.2023), (0.02676, 0.5311, -0.2023), (0.07804, 0.5311, -0.2023), (0.1293, 0.5311, -0.2023), (0.1806, 0.5311, -0.2023), (0.2319, 0.5311, -0.2023), (0.2832, 0.5311, -0.2023), (0.3345, 0.5311, -0.2023), (0.3857, 0.5311, -0.2023), (0.437, 0.5311, -0.2023), (0.4883, 0.5311, -0.2023), (0.5396, 0.5311, -0.2023), (0.5909, 0.5311, -0.2023), (0.6421, 0.5311, -0.2023), (0.6934, 0.5311, -0.2023), (0.7447, 0.5311, -0.2023), (0.796, 0.5311, -0.2023), (0.8551, 0.53, -0.7953), (0.9107, 0.5294, -1.121), (0.9758, 0.5468, -1.852), (1.03, 0.55, -1.996), (-0.9989, 0.5823, -0.2023), (-0.9476, 0.5823, -0.2023), (-0.8963, 0.5823, -0.2023), (-0.845, 0.5823, -0.2023), (-0.7938, 0.5823, -0.2023), (-0.7425, 0.5823, -0.2023), (-0.6912, 0.5823, -0.2023), (-0.6399, 0.5823, -0.2023), (-0.5886, 0.5823, -0.2023), (-0.5373, 0.5823, -0.2023), (-0.4861, 0.5823, -0.2023), (-0.4348, 0.5823, -0.2023), (-0.3835, 0.5823, -0.2023), (-0.3322, 0.5823, -0.2023), (-0.2809, 0.5823, -0.2023), (-0.2296, 0.5823, -0.2023), (-0.1784, 0.5823, -0.2023), (-0.1271, 0.5823, -0.2023), (-0.0758, 0.5823, -0.2023), (-0.02452, 0.5823, -0.2023), (0.02676, 0.5823, -0.2023), (0.07804, 0.5823, -0.2023), (0.1293, 0.5823, -0.2023), (0.1806, 0.5823, -0.2023), (0.2319, 0.5823, -0.2023), (0.2832, 0.5823, -0.2023), (0.3345, 0.5823, -0.2023), (0.3857, 0.5823, -0.2023), (0.437, 0.5823, -0.2023), (0.4883, 0.5823, -0.2023), (0.5396, 0.5823, -0.2023), (0.5909, 0.5823, -0.2023), (0.6421, 0.5823, -0.2023), (0.6934, 0.5823, -0.2023), (0.7447, 0.5823, -0.2023), (0.796, 0.5823, -0.2023), (0.8538, 0.5814, -0.6979), (0.9224, 0.5993, -1.68), (0.9809, 0.6074, -2.082), (1.034, 0.6096, -2.186), (-0.9989, 0.6336, -0.2023), (-0.9476, 0.6336, -0.2023), (-0.8963, 0.6336, -0.2023), (-0.845, 0.6336, -0.2023), (-0.7938, 0.6336, -0.2023), (-0.7425, 0.6336, -0.2023), (-0.6912, 0.6336, -0.2023), (-0.6399, 0.6336, -0.2023), (-0.5886, 0.6336, -0.2023), (-0.5373, 0.6336, -0.2023), (-0.4861, 0.6336, -0.2023), (-0.4348, 0.6336, -0.2023), (-0.3835, 0.6336, -0.2023), (-0.3322, 0.6336, -0.2023), (-0.2809, 0.6336, -0.2023), (-0.2296, 0.6336, -0.2023), (-0.1784, 0.6336, -0.2023), (-0.1271, 0.6336, -0.2023), (-0.0758, 0.6336, -0.2023), (-0.02452, 0.6336, -0.2023), (0.02676, 0.6336, -0.2023), (0.07804, 0.6336, -0.2023), (0.1293, 0.6336, -0.2023), (0.1806, 0.6336, -0.2023), (0.2319, 0.6336, -0.2023), (0.2832, 0.6336, -0.2023), (0.3345, 0.6336, -0.2023), (0.3857, 0.6336, -0.2023), (0.437, 0.6336, -0.2023), (0.4883, 0.6336, -0.2023), (0.5396, 0.6336, -0.2023), (0.5909, 0.6336, -0.2023), (0.6421, 0.6336, -0.2023), (0.6934, 0.6336, -0.2023), (0.7447, 0.6336, -0.2023), (0.796, 0.6336, -0.2023), (0.8573, 0.6409, -0.8179), (0.9262, 0.6585, -1.829), (0.9835, 0.6646, -2.172), (1.036, 0.6665, -2.259), (-0.9989, 0.6849, -0.2023), (-0.9476, 0.6849, -0.2023), (-0.8963, 0.6849, -0.2023), (-0.845, 0.6849, -0.2023), (-0.7938, 0.6849, -0.2023), (-0.7425, 0.6849, -0.2023), (-0.6912, 0.6849, -0.2023), (-0.6399, 0.6849, -0.2023), (-0.5886, 0.6849, -0.2023), (-0.5373, 0.6849, -0.2023), (-0.4861, 0.6849, -0.2023), (-0.4348, 0.6849, -0.2023), (-0.3835, 0.6849, -0.2023), (-0.3322, 0.6849, -0.2023), (-0.2809, 0.6849, -0.2023), (-0.2296, 0.6849, -0.2023), (-0.1784, 0.6849, -0.2023), (-0.1271, 0.6849, -0.2023), (-0.0758, 0.6849, -0.2023), (-0.02452, 0.6849, -0.2023), (0.02676, 0.6849, -0.2023), (0.07804, 0.6849, -0.2023), (0.1293, 0.6849, -0.2023), (0.1806, 0.6849, -0.2023), (0.2319, 0.6849, -0.2023), (0.2832, 0.6849, -0.2023), (0.3345, 0.6849, -0.2023), (0.3857, 0.6849, -0.2023), (0.437, 0.6849, -0.2023), (0.4883, 0.6849, -0.2023), (0.5396, 0.6849, -0.2023), (0.5909, 0.6849, -0.2023), (0.6421, 0.6849, -0.2023), (0.6934, 0.6849, -0.2023), (0.7447, 0.6849, -0.2023), (0.796, 0.6849, -0.2023), (0.8594, 0.7035, -0.7893), (0.9274, 0.715, -1.832), (0.9843, 0.7202, -2.164), (1.037, 0.7219, -2.244), (-0.9989, 0.7362, -0.2023), (-0.9476, 0.7362, -0.2023), (-0.8963, 0.7362, -0.2023), (-0.845, 0.7362, -0.2023), (-0.7938, 0.7362, -0.2023), (-0.7425, 0.7362, -0.2023), (-0.6912, 0.7362, -0.2023), (-0.6399, 0.7362, -0.2023), (-0.5886, 0.7362, -0.2023), (-0.5373, 0.7362, -0.2023), (-0.4861, 0.7362, -0.2023), (-0.4348, 0.7362, -0.2023), (-0.3835, 0.7362, -0.2023), (-0.3322, 0.7362, -0.2023), (-0.2809, 0.7362, -0.2023), (-0.2296, 0.7362, -0.2023), (-0.1784, 0.7362, -0.2023), (-0.1271, 0.7362, -0.2023), (-0.0758, 0.7362, -0.2023), (-0.02452, 0.7362, -0.2023), (0.02676, 0.7362, -0.2023), (0.07804, 0.7362, -0.2023), (0.1293, 0.7362, -0.2023), (0.1806, 0.7362, -0.2023), (0.2319, 0.7362, -0.2023), (0.2832, 0.7362, -0.2023), (0.3345, 0.7362, -0.2023), (0.3857, 0.7362, -0.2023), (0.437, 0.7362, -0.2023), (0.4883, 0.7362, -0.2023), (0.5396, 0.7362, -0.2023), (0.5909, 0.7362, -0.2023), (0.6421, 0.7362, -0.2023), (0.6934, 0.7362, -0.2023), (0.7447, 0.7362, -0.2023), (0.796, 0.7362, -0.2023), (0.8628, 0.76, -0.9533), (0.9261, 0.7701, -1.673), (0.9835, 0.7748, -2.053), (1.036, 0.7763, -2.132), (-0.9989, 0.7875, -0.2023), (-0.9476, 0.7875, -0.2023), (-0.8963, 0.7875, -0.2023), (-0.845, 0.7875, -0.2023), (-0.7938, 0.7875, -0.2023), (-0.7425, 0.7875, -0.2023), (-0.6912, 0.7875, -0.2023), (-0.6399, 0.7875, -0.2023), (-0.5886, 0.7875, -0.2023), (-0.5373, 0.7875, -0.2023), (-0.4861, 0.7875, -0.2023), (-0.4348, 0.7875, -0.2023), (-0.3835, 0.7875, -0.2023), (-0.3322, 0.7875, -0.2023), (-0.2809, 0.7875, -0.2023), (-0.2296, 0.7875, -0.2023), (-0.1784, 0.7875, -0.2023), (-0.1271, 0.7875, -0.2023), (-0.0758, 0.7875, -0.2023), (-0.02452, 0.7875, -0.2023), (0.02676, 0.7875, -0.2023), (0.07804, 0.7875, -0.2023), (0.1293, 0.7875, -0.2023), (0.1806, 0.7875, -0.2023), (0.2319, 0.7875, -0.2023), (0.2832, 0.7875, -0.2023), (0.3345, 0.7875, -0.2023), (0.3857, 0.7875, -0.2023), (0.437, 0.7875, -0.2023), (0.4883, 0.7875, -0.2023), (0.5396, 0.7875, -0.2023), (0.5909, 0.7875, -0.2023), (0.6421, 0.7875, -0.2023), (0.6934, 0.7875, -0.2023), (0.7447, 0.7875, -0.2023), (0.796, 0.7875, -0.2023), (0.8648, 0.8144, -1.051), (0.9225, 0.8243, -1.363), (0.9792, 0.8288, -1.688), (1.032, 0.8301, -1.81), (-0.9989, 0.8388, -0.2023), (-0.9476, 0.8388, -0.2023), (-0.8963, 0.8388, -0.2023), (-0.845, 0.8388, -0.2023), (-0.7938, 0.8388, -0.2023), (-0.7425, 0.8388, -0.2023), (-0.6912, 0.8388, -0.2023), (-0.6399, 0.8388, -0.2023), (-0.5886, 0.8388, -0.2023), (-0.5373, 0.8388, -0.2023), (-0.4861, 0.8388, -0.2023), (-0.4348, 0.8388, -0.2023), (-0.3835, 0.8388, -0.2023), (-0.3322, 0.8388, -0.2023), (-0.2809, 0.8388, -0.2023), (-0.2296, 0.8388, -0.2023), (-0.1784, 0.8388, -0.2023), (-0.1271, 0.8388, -0.2023), (-0.0758, 0.8388, -0.2023), (-0.02452, 0.8388, -0.2023), (0.02676, 0.8388, -0.2023), (0.07804, 0.8388, -0.2023), (0.1293, 0.8388, -0.2023), (0.1806, 0.8388, -0.2023), (0.2319, 0.8388, -0.2023), (0.2832, 0.8388, -0.2023), (0.3345, 0.8388, -0.2023), (0.3857, 0.8388, -0.2023), (0.437, 0.8388, -0.2023), (0.4883, 0.8388, -0.2023), (0.5396, 0.8388, -0.2023), (0.5909, 0.8388, -0.2023), (0.6421, 0.8388, -0.2023), (0.6934, 0.8388, -0.2023), (0.7447, 0.8388, -0.2023), (0.796, 0.8388, -0.2023), (0.8659, 0.8674, -1.105), (0.9233, 0.8768, -1.403), (0.9776, 0.8815, -1.551), (1.03, 0.8829, -1.596), (-0.9989, 0.89, -0.2023), (-0.9476, 0.89, -0.2023), (-0.8963, 0.89, -0.2023), (-0.845, 0.89, -0.2023), (-0.7938, 0.89, -0.2023), (-0.7425, 0.89, -0.2023), (-0.6912, 0.89, -0.2023), (-0.6399, 0.89, -0.2023), (-0.5886, 0.89, -0.2023), (-0.5373, 0.89, -0.2023), (-0.4861, 0.89, -0.2023), (-0.4348, 0.89, -0.2023), (-0.3835, 0.89, -0.2023), (-0.3322, 0.89, -0.2023), (-0.2809, 0.89, -0.2023), (-0.2296, 0.89, -0.2023), (-0.1784, 0.89, -0.2023), (-0.1271, 0.89, -0.2023), (-0.0758, 0.89, -0.2023), (-0.02452, 0.89, -0.2023), (0.02676, 0.89, -0.2023), (0.07804, 0.89, -0.2023), (0.1293, 0.89, -0.2023), (0.1806, 0.89, -0.2023), (0.2319, 0.89, -0.2023), (0.2832, 0.89, -0.2023), (0.3345, 0.89, -0.2023), (0.3857, 0.89, -0.2023), (0.437, 0.89, -0.2023), (0.4883, 0.89, -0.2023), (0.5396, 0.89, -0.2023), (0.5909, 0.89, -0.2023), (0.6421, 0.89, -0.2023), (0.6934, 0.89, -0.2023), (0.7447, 0.89, -0.2023), (0.796, 0.89, -0.2023), (0.8662, 0.9192, -1.122), (0.9236, 0.9285, -1.416), (0.9779, 0.9331, -1.562), (1.03, 0.9346, -1.607), (-0.9989, 0.9413, -0.2023), (-0.9476, 0.9413, -0.2023), (-0.8963, 0.9413, -0.2023), (-0.845, 0.9413, -0.2023), (-0.7938, 0.9413, -0.2023), (-0.7425, 0.9413, -0.2023), (-0.6912, 0.9413, -0.2023), (-0.6399, 0.9413, -0.2023), (-0.5886, 0.9413, -0.2023), (-0.5373, 0.9413, -0.2023), (-0.4861, 0.9413, -0.2023), (-0.4348, 0.9413, -0.2023), (-0.3835, 0.9413, -0.2023), (-0.3322, 0.9413, -0.2023), (-0.2809, 0.9413, -0.2023), (-0.2296, 0.9413, -0.2023), (-0.1784, 0.9413, -0.2023), (-0.1271, 0.9413, -0.2023), (-0.0758, 0.9413, -0.2023), (-0.02452, 0.9413, -0.2023), (0.02676, 0.9413, -0.2023), (0.07804, 0.9413, -0.2023), (0.1293, 0.9413, -0.2023), (0.1806, 0.9413, -0.2023), (0.2319, 0.9413, -0.2023), (0.2832, 0.9413, -0.2023), (0.3345, 0.9413, -0.2023), (0.3857, 0.9413, -0.2023), (0.437, 0.9413, -0.2023), (0.4883, 0.9413, -0.2023), (0.5396, 0.9413, -0.2023), (0.5909, 0.9413, -0.2023), (0.6421, 0.9413, -0.2023), (0.6934, 0.9413, -0.2023), (0.7447, 0.9413, -0.2023), (0.796, 0.9413, -0.2023), (0.8659, 0.9699, -1.105), (0.9233, 0.9794, -1.403), (0.9776, 0.984, -1.551), (1.03, 0.9855, -1.596), (-0.9989, 0.9926, -0.2023), (-0.9476, 0.9926, -0.2023), (-0.8963, 0.9926, -0.2023), (-0.845, 0.9926, -0.2023), (-0.7938, 0.9926, -0.2023), (-0.7425, 0.9926, -0.2023), (-0.6912, 0.9926, -0.2023), (-0.6399, 0.9926, -0.2023), (-0.5886, 0.9926, -0.2023), (-0.5373, 0.9926, -0.2023), (-0.4861, 0.9926, -0.2023), (-0.4348, 0.9926, -0.2023), (-0.3835, 0.9926, -0.2023), (-0.3322, 0.9926, -0.2023), (-0.2809, 0.9926, -0.2023), (-0.2296, 0.9926, -0.2023), (-0.1784, 0.9926, -0.2023), (-0.1271, 0.9926, -0.2023), (-0.0758, 0.9926, -0.2023), (-0.02452, 0.9926, -0.2023), (0.02676, 0.9926, -0.2023), (0.07804, 0.9926, -0.2023), (0.1293, 0.9926, -0.2023), (0.1806, 0.9926, -0.2023), (0.2319, 0.9926, -0.2023), (0.2832, 0.9926, -0.2023), (0.3345, 0.9926, -0.2023), (0.3857, 0.9926, -0.2023), (0.437, 0.9926, -0.2023), (0.4883, 0.9926, -0.2023), (0.5396, 0.9926, -0.2023), (0.5909, 0.9926, -0.2023), (0.6421, 0.9926, -0.2023), (0.6934, 0.9926, -0.2023), (0.7447, 0.9926, -0.2023), (0.796, 0.9926, -0.2023), (0.8648, 1.02, -1.051), (0.9225, 1.029, -1.363), (0.9769, 1.034, -1.515), (1.029, 1.036, -1.562)], [], [(0, 1, 41, 40), (1, 2, 42, 41), (2, 3, 43, 42), (3, 4, 44, 43), (4, 5, 45, 44), (5, 6, 46, 45), (6, 7, 47, 46), (7, 8, 48, 47), (8, 9, 49, 48), (9, 10, 50, 49), (10, 11, 51, 50), (11, 12, 52, 51), (12, 13, 53, 52), (13, 14, 54, 53), (14, 15, 55, 54), (15, 16, 56, 55), (16, 17, 57, 56), (17, 18, 58, 57), (18, 19, 59, 58), (19, 20, 60, 59), (20, 21, 61, 60), (21, 22, 62, 61), (22, 23, 63, 62), (23, 24, 64, 63), (24, 25, 65, 64), (25, 26, 66, 65), (26, 27, 67, 66), (27, 28, 68, 67), (28, 29, 69, 68), (29, 30, 70, 69), (30, 31, 71, 70), (31, 32, 72, 71), (32, 33, 73, 72), (33, 34, 74, 73), (34, 35, 75, 74), (35, 36, 76, 75), (36, 37, 77, 76), (37, 38, 78, 77), (38, 39, 79, 78), (40, 41, 81, 80), (41, 42, 82, 81), (42, 43, 83, 82), (43, 44, 84, 83), (44, 45, 85, 84), (45, 46, 86, 85), (46, 47, 87, 86), (47, 48, 88, 87), (48, 49, 89, 88), (49, 50, 90, 89), (50, 51, 91, 90), (51, 52, 92, 91), (52, 53, 93, 92), (53, 54, 94, 93), (54, 55, 95, 94), (55, 56, 96, 95), (56, 57, 97, 96), (57, 58, 98, 97), (58, 59, 99, 98), (59, 60, 100, 99), (60, 61, 101, 100), (61, 62, 102, 101), (62, 63, 103, 102), (63, 64, 104, 103), (64, 65, 105, 104), (65, 66, 106, 105), (66, 67, 107, 106), (67, 68, 108, 107), (68, 69, 109, 108), (69, 70, 110, 109), (70, 71, 111, 110), (71, 72, 112, 111), (72, 73, 113, 112), (73, 74, 114, 113), (74, 75, 115, 114), (75, 76, 116, 115), (76, 77, 117, 116), (77, 78, 118, 117), (78, 79, 119, 118), (80, 81, 121, 120), (81, 82, 122, 121), (82, 83, 123, 122), (83, 84, 124, 123), (84, 85, 125, 124), (85, 86, 126, 125), (86, 87, 127, 126), (87, 88, 128, 127), (88, 89, 129, 128), (89, 90, 130, 129), (90, 91, 131, 130), (91, 92, 132, 131), (92, 93, 133, 132), (93, 94, 134, 133), (94, 95, 135, 134), (95, 96, 136, 135), (96, 97, 137, 136), (97, 98, 138, 137), (98, 99, 139, 138), (99, 100, 140, 139), (100, 101, 141, 140), (101, 102, 142, 141), (102, 103, 143, 142), (103, 104, 144, 143), (104, 105, 145, 144), (105, 106, 146, 145), (106, 107, 147, 146), (107, 108, 148, 147), (108, 109, 149, 148), (109, 110, 150, 149), (110, 111, 151, 150), (111, 112, 152, 151), (112, 113, 153, 152), (113, 114, 154, 153), (114, 115, 155, 154), (115, 116, 156, 155), (116, 117, 157, 156), (117, 118, 158, 157), (118, 119, 159, 158), (120, 121, 161, 160), (121, 122, 162, 161), (122, 123, 163, 162), (123, 124, 164, 163), (124, 125, 165, 164), (125, 126, 166, 165), (126, 127, 167, 166), (127, 128, 168, 167), (128, 129, 169, 168), (129, 130, 170, 169), (130, 131, 171, 170), (131, 132, 172, 171), (132, 133, 173, 172), (133, 134, 174, 173), (134, 135, 175, 174), (135, 136, 176, 175), (136, 137, 177, 176), (137, 138, 178, 177), (138, 139, 179, 178), (139, 140, 180, 179), (140, 141, 181, 180), (141, 142, 182, 181), (142, 143, 183, 182), (143, 144, 184, 183), (144, 145, 185, 184), (145, 146, 186, 185), (146, 147, 187, 186), (147, 148, 188, 187), (148, 149, 189, 188), (149, 150, 190, 189), (150, 151, 191, 190), (151, 152, 192, 191), (152, 153, 193, 192), (153, 154, 194, 193), (154, 155, 195, 194), (155, 156, 196, 195), (156, 157, 197, 196), (157, 158, 198, 197), (158, 159, 199, 198), (160, 161, 201, 200), (161, 162, 202, 201), (162, 163, 203, 202), (163, 164, 204, 203), (164, 165, 205, 204), (165, 166, 206, 205), (166, 167, 207, 206), (167, 168, 208, 207), (168, 169, 209, 208), (169, 170, 210, 209), (170, 171, 211, 210), (171, 172, 212, 211), (172, 173, 213, 212), (173, 174, 214, 213), (174, 175, 215, 214), (175, 176, 216, 215), (176, 177, 217, 216), (177, 178, 218, 217), (178, 179, 219, 218), (179, 180, 220, 219), (180, 181, 221, 220), (181, 182, 222, 221), (182, 183, 223, 222), (183, 184, 224, 223), (184, 185, 225, 224), (185, 186, 226, 225), (186, 187, 227, 226), (187, 188, 228, 227), (188, 189, 229, 228), (189, 190, 230, 229), (190, 191, 231, 230), (191, 192, 232, 231), (192, 193, 233, 232), (193, 194, 234, 233), (194, 195, 235, 234), (195, 196, 236, 235), (196, 197, 237, 236), (197, 198, 238, 237), (198, 199, 239, 238), (200, 201, 241, 240), (201, 202, 242, 241), (202, 203, 243, 242), (203, 204, 244, 243), (204, 205, 245, 244), (205, 206, 246, 245), (206, 207, 247, 246), (207, 208, 248, 247), (208, 209, 249, 248), (209, 210, 250, 249), (210, 211, 251, 250), (211, 212, 252, 251), (212, 213, 253, 252), (213, 214, 254, 253), (214, 215, 255, 254), (215, 216, 256, 255), (216, 217, 257, 256), (217, 218, 258, 257), (218, 219, 259, 258), (219, 220, 260, 259), (220, 221, 261, 260), (221, 222, 262, 261), (222, 223, 263, 262), (223, 224, 264, 263), (224, 225, 265, 264), (225, 226, 266, 265), (226, 227, 267, 266), (227, 228, 268, 267), (228, 229, 269, 268), (229, 230, 270, 269), (230, 231, 271, 270), (231, 232, 272, 271), (232, 233, 273, 272), (233, 234, 274, 273), (234, 235, 275, 274), (235, 236, 276, 275), (236, 237, 277, 276), (237, 238, 278, 277), (238, 239, 279, 278), (240, 241, 281, 280), (241, 242, 282, 281), (242, 243, 283, 282), (243, 244, 284, 283), (244, 245, 285, 284), (245, 246, 286, 285), (246, 247, 287, 286), (247, 248, 288, 287), (248, 249, 289, 288), (249, 250, 290, 289), (250, 251, 291, 290), (251, 252, 292, 291), (252, 253, 293, 292), (253, 254, 294, 293), (254, 255, 295, 294), (255, 256, 296, 295), (256, 257, 297, 296), (257, 258, 298, 297), (258, 259, 299, 298), (259, 260, 300, 299), (260, 261, 301, 300), (261, 262, 302, 301), (262, 263, 303, 302), (263, 264, 304, 303), (264, 265, 305, 304), (265, 266, 306, 305), (266, 267, 307, 306), (267, 268, 308, 307), (268, 269, 309, 308), (269, 270, 310, 309), (270, 271, 311, 310), (271, 272, 312, 311), (272, 273, 313, 312), (273, 274, 314, 313), (274, 275, 315, 314), (275, 276, 316, 315), (276, 277, 317, 316), (277, 278, 318, 317), (278, 279, 319, 318), (280, 281, 321, 320), (281, 282, 322, 321), (282, 283, 323, 322), (283, 284, 324, 323), (284, 285, 325, 324), (285, 286, 326, 325), (286, 287, 327, 326), (287, 288, 328, 327), (288, 289, 329, 328), (289, 290, 330, 329), (290, 291, 331, 330), (291, 292, 332, 331), (292, 293, 333, 332), (293, 294, 334, 333), (294, 295, 335, 334), (295, 296, 336, 335), (296, 297, 337, 336), (297, 298, 338, 337), (298, 299, 339, 338), (299, 300, 340, 339), (300, 301, 341, 340), (301, 302, 342, 341), (302, 303, 343, 342), (303, 304, 344, 343), (304, 305, 345, 344), (305, 306, 346, 345), (306, 307, 347, 346), (307, 308, 348, 347), (308, 309, 349, 348), (309, 310, 350, 349), (310, 311, 351, 350), (311, 312, 352, 351), (312, 313, 353, 352), (313, 314, 354, 353), (314, 315, 355, 354), (315, 316, 356, 355), (316, 317, 357, 356), (317, 318, 358, 357), (318, 319, 359, 358), (320, 321, 361, 360), (321, 322, 362, 361), (322, 323, 363, 362), (323, 324, 364, 363), (324, 325, 365, 364), (325, 326, 366, 365), (326, 327, 367, 366), (327, 328, 368, 367), (328, 329, 369, 368), (329, 330, 370, 369), (330, 331, 371, 370), (331, 332, 372, 371), (332, 333, 373, 372), (333, 334, 374, 373), (334, 335, 375, 374), (335, 336, 376, 375), (336, 337, 377, 376), (337, 338, 378, 377), (338, 339, 379, 378), (339, 340, 380, 379), (340, 341, 381, 380), (341, 342, 382, 381), (342, 343, 383, 382), (343, 344, 384, 383), (344, 345, 385, 384), (345, 346, 386, 385), (346, 347, 387, 386), (347, 348, 388, 387), (348, 349, 389, 388), (349, 350, 390, 389), (350, 351, 391, 390), (351, 352, 392, 391), (352, 353, 393, 392), (353, 354, 394, 393), (354, 355, 395, 394), (355, 356, 396, 395), (356, 357, 397, 396), (357, 358, 398, 397), (358, 359, 399, 398), (360, 361, 401, 400), (361, 362, 402, 401), (362, 363, 403, 402), (363, 364, 404, 403), (364, 365, 405, 404), (365, 366, 406, 405), (366, 367, 407, 406), (367, 368, 408, 407), (368, 369, 409, 408), (369, 370, 410, 409), (370, 371, 411, 410), (371, 372, 412, 411), (372, 373, 413, 412), (373, 374, 414, 413), (374, 375, 415, 414), (375, 376, 416, 415), (376, 377, 417, 416), (377, 378, 418, 417), (378, 379, 419, 418), (379, 380, 420, 419), (380, 381, 421, 420), (381, 382, 422, 421), (382, 383, 423, 422), (383, 384, 424, 423), (384, 385, 425, 424), (385, 386, 426, 425), (386, 387, 427, 426), (387, 388, 428, 427), (388, 389, 429, 428), (389, 390, 430, 429), (390, 391, 431, 430), (391, 392, 432, 431), (392, 393, 433, 432), (393, 394, 434, 433), (394, 395, 435, 434), (395, 396, 436, 435), (396, 397, 437, 436), (397, 398, 438, 437), (398, 399, 439, 438), (400, 401, 441, 440), (401, 402, 442, 441), (402, 403, 443, 442), (403, 404, 444, 443), (404, 405, 445, 444), (405, 406, 446, 445), (406, 407, 447, 446), (407, 408, 448, 447), (408, 409, 449, 448), (409, 410, 450, 449), (410, 411, 451, 450), (411, 412, 452, 451), (412, 413, 453, 452), (413, 414, 454, 453), (414, 415, 455, 454), (415, 416, 456, 455), (416, 417, 457, 456), (417, 418, 458, 457), (418, 419, 459, 458), (419, 420, 460, 459), (420, 421, 461, 460), (421, 422, 462, 461), (422, 423, 463, 462), (423, 424, 464, 463), (424, 425, 465, 464), (425, 426, 466, 465), (426, 427, 467, 466), (427, 428, 468, 467), (428, 429, 469, 468), (429, 430, 470, 469), (430, 431, 471, 470), (431, 432, 472, 471), (432, 433, 473, 472), (433, 434, 474, 473), (434, 435, 475, 474), (435, 436, 476, 475), (436, 437, 477, 476), (437, 438, 478, 477), (438, 439, 479, 478), (440, 441, 481, 480), (441, 442, 482, 481), (442, 443, 483, 482), (443, 444, 484, 483), (444, 445, 485, 484), (445, 446, 486, 485), (446, 447, 487, 486), (447, 448, 488, 487), (448, 449, 489, 488), (449, 450, 490, 489), (450, 451, 491, 490), (451, 452, 492, 491), (452, 453, 493, 492), (453, 454, 494, 493), (454, 455, 495, 494), (455, 456, 496, 495), (456, 457, 497, 496), (457, 458, 498, 497), (458, 459, 499, 498), (459, 460, 500, 499), (460, 461, 501, 500), (461, 462, 502, 501), (462, 463, 503, 502), (463, 464, 504, 503), (464, 465, 505, 504), (465, 466, 506, 505), (466, 467, 507, 506), (467, 468, 508, 507), (468, 469, 509, 508), (469, 470, 510, 509), (470, 471, 511, 510), (471, 472, 512, 511), (472, 473, 513, 512), (473, 474, 514, 513), (474, 475, 515, 514), (475, 476, 516, 515), (476, 477, 517, 516), (477, 478, 518, 517), (478, 479, 519, 518), (480, 481, 521, 520), (481, 482, 522, 521), (482, 483, 523, 522), (483, 484, 524, 523), (484, 485, 525, 524), (485, 486, 526, 525), (486, 487, 527, 526), (487, 488, 528, 527), (488, 489, 529, 528), (489, 490, 530, 529), (490, 491, 531, 530), (491, 492, 532, 531), (492, 493, 533, 532), (493, 494, 534, 533), (494, 495, 535, 534), (495, 496, 536, 535), (496, 497, 537, 536), (497, 498, 538, 537), (498, 499, 539, 538), (499, 500, 540, 539), (500, 501, 541, 540), (501, 502, 542, 541), (502, 503, 543, 542), (503, 504, 544, 543), (504, 505, 545, 544), (505, 506, 546, 545), (506, 507, 547, 546), (507, 508, 548, 547), (508, 509, 549, 548), (509, 510, 550, 549), (510, 511, 551, 550), (511, 512, 552, 551), (512, 513, 553, 552), (513, 514, 554, 553), (514, 515, 555, 554), (515, 516, 556, 555), (516, 517, 557, 556), (517, 518, 558, 557), (518, 519, 559, 558), (520, 521, 561, 560), (521, 522, 562, 561), (522, 523, 563, 562), (523, 524, 564, 563), (524, 525, 565, 564), (525, 526, 566, 565), (526, 527, 567, 566), (527, 528, 568, 567), (528, 529, 569, 568), (529, 530, 570, 569), (530, 531, 571, 570), (531, 532, 572, 571), (532, 533, 573, 572), (533, 534, 574, 573), (534, 535, 575, 574), (535, 536, 576, 575), (536, 537, 577, 576), (537, 538, 578, 577), (538, 539, 579, 578), (539, 540, 580, 579), (540, 541, 581, 580), (541, 542, 582, 581), (542, 543, 583, 582), (543, 544, 584, 583), (544, 545, 585, 584), (545, 546, 586, 585), (546, 547, 587, 586), (547, 548, 588, 587), (548, 549, 589, 588), (549, 550, 590, 589), (550, 551, 591, 590), (551, 552, 592, 591), (552, 553, 593, 592), (553, 554, 594, 593), (554, 555, 595, 594), (555, 556, 596, 595), (556, 557, 597, 596), (557, 558, 598, 597), (558, 559, 599, 598), (560, 561, 601, 600), (561, 562, 602, 601), (562, 563, 603, 602), (563, 564, 604, 603), (564, 565, 605, 604), (565, 566, 606, 605), (566, 567, 607, 606), (567, 568, 608, 607), (568, 569, 609, 608), (569, 570, 610, 609), (570, 571, 611, 610), (571, 572, 612, 611), (572, 573, 613, 612), (573, 574, 614, 613), (574, 575, 615, 614), (575, 576, 616, 615), (576, 577, 617, 616), (577, 578, 618, 617), (578, 579, 619, 618), (579, 580, 620, 619), (580, 581, 621, 620), (581, 582, 622, 621), (582, 583, 623, 622), (583, 584, 624, 623), (584, 585, 625, 624), (585, 586, 626, 625), (586, 587, 627, 626), (587, 588, 628, 627), (588, 589, 629, 628), (589, 590, 630, 629), (590, 591, 631, 630), (591, 592, 632, 631), (592, 593, 633, 632), (593, 594, 634, 633), (594, 595, 635, 634), (595, 596, 636, 635), (596, 597, 637, 636), (597, 598, 638, 637), (598, 599, 639, 638), (600, 601, 641, 640), (601, 602, 642, 641), (602, 603, 643, 642), (603, 604, 644, 643), (604, 605, 645, 644), (605, 606, 646, 645), (606, 607, 647, 646), (607, 608, 648, 647), (608, 609, 649, 648), (609, 610, 650, 649), (610, 611, 651, 650), (611, 612, 652, 651), (612, 613, 653, 652), (613, 614, 654, 653), (614, 615, 655, 654), (615, 616, 656, 655), (616, 617, 657, 656), (617, 618, 658, 657), (618, 619, 659, 658), (619, 620, 660, 659), (620, 621, 661, 660), (621, 622, 662, 661), (622, 623, 663, 662), (623, 624, 664, 663), (624, 625, 665, 664), (625, 626, 666, 665), (626, 627, 667, 666), (627, 628, 668, 667), (628, 629, 669, 668), (629, 630, 670, 669), (630, 631, 671, 670), (631, 632, 672, 671), (632, 633, 673, 672), (633, 634, 674, 673), (634, 635, 675, 674), (635, 636, 676, 675), (636, 637, 677, 676), (637, 638, 678, 677), (638, 639, 679, 678), (640, 641, 681, 680), (641, 642, 682, 681), (642, 643, 683, 682), (643, 644, 684, 683), (644, 645, 685, 684), (645, 646, 686, 685), (646, 647, 687, 686), (647, 648, 688, 687), (648, 649, 689, 688), (649, 650, 690, 689), (650, 651, 691, 690), (651, 652, 692, 691), (652, 653, 693, 692), (653, 654, 694, 693), (654, 655, 695, 694), (655, 656, 696, 695), (656, 657, 697, 696), (657, 658, 698, 697), (658, 659, 699, 698), (659, 660, 700, 699), (660, 661, 701, 700), (661, 662, 702, 701), (662, 663, 703, 702), (663, 664, 704, 703), (664, 665, 705, 704), (665, 666, 706, 705), (666, 667, 707, 706), (667, 668, 708, 707), (668, 669, 709, 708), (669, 670, 710, 709), (670, 671, 711, 710), (671, 672, 712, 711), (672, 673, 713, 712), (673, 674, 714, 713), (674, 675, 715, 714), (675, 676, 716, 715), (676, 677, 717, 716), (677, 678, 718, 717), (678, 679, 719, 718), (680, 681, 721, 720), (681, 682, 722, 721), (682, 683, 723, 722), (683, 684, 724, 723), (684, 685, 725, 724), (685, 686, 726, 725), (686, 687, 727, 726), (687, 688, 728, 727), (688, 689, 729, 728), (689, 690, 730, 729), (690, 691, 731, 730), (691, 692, 732, 731), (692, 693, 733, 732), (693, 694, 734, 733), (694, 695, 735, 734), (695, 696, 736, 735), (696, 697, 737, 736), (697, 698, 738, 737), (698, 699, 739, 738), (699, 700, 740, 739), (700, 701, 741, 740), (701, 702, 742, 741), (702, 703, 743, 742), (703, 704, 744, 743), (704, 705, 745, 744), (705, 706, 746, 745), (706, 707, 747, 746), (707, 708, 748, 747), (708, 709, 749, 748), (709, 710, 750, 749), (710, 711, 751, 750), (711, 712, 752, 751), (712, 713, 753, 752), (713, 714, 754, 753), (714, 715, 755, 754), (715, 716, 756, 755), (716, 717, 757, 756), (717, 718, 758, 757), (718, 719, 759, 758), (720, 721, 761, 760), (721, 722, 762, 761), (722, 723, 763, 762), (723, 724, 764, 763), (724, 725, 765, 764), (725, 726, 766, 765), (726, 727, 767, 766), (727, 728, 768, 767), (728, 729, 769, 768), (729, 730, 770, 769), (730, 731, 771, 770), (731, 732, 772, 771), (732, 733, 773, 772), (733, 734, 774, 773), (734, 735, 775, 774), (735, 736, 776, 775), (736, 737, 777, 776), (737, 738, 778, 777), (738, 739, 779, 778), (739, 740, 780, 779), (740, 741, 781, 780), (741, 742, 782, 781), (742, 743, 783, 782), (743, 744, 784, 783), (744, 745, 785, 784), (745, 746, 786, 785), (746, 747, 787, 786), (747, 748, 788, 787), (748, 749, 789, 788), (749, 750, 790, 789), (750, 751, 791, 790), (751, 752, 792, 791), (752, 753, 793, 792), (753, 754, 794, 793), (754, 755, 795, 794), (755, 756, 796, 795), (756, 757, 797, 796), (757, 758, 798, 797), (758, 759, 799, 798), (760, 761, 801, 800), (761, 762, 802, 801), (762, 763, 803, 802), (763, 764, 804, 803), (764, 765, 805, 804), (765, 766, 806, 805), (766, 767, 807, 806), (767, 768, 808, 807), (768, 769, 809, 808), (769, 770, 810, 809), (770, 771, 811, 810), (771, 772, 812, 811), (772, 773, 813, 812), (773, 774, 814, 813), (774, 775, 815, 814), (775, 776, 816, 815), (776, 777, 817, 816), (777, 778, 818, 817), (778, 779, 819, 818), (779, 780, 820, 819), (780, 781, 821, 820), (781, 782, 822, 821), (782, 783, 823, 822), (783, 784, 824, 823), (784, 785, 825, 824), (785, 786, 826, 825), (786, 787, 827, 826), (787, 788, 828, 827), (788, 789, 829, 828), (789, 790, 830, 829), (790, 791, 831, 830), (791, 792, 832, 831), (792, 793, 833, 832), (793, 794, 834, 833), (794, 795, 835, 834), (795, 796, 836, 835), (796, 797, 837, 836), (797, 798, 838, 837), (798, 799, 839, 838), (800, 801, 841, 840), (801, 802, 842, 841), (802, 803, 843, 842), (803, 804, 844, 843), (804, 805, 845, 844), (805, 806, 846, 845), (806, 807, 847, 846), (807, 808, 848, 847), (808, 809, 849, 848), (809, 810, 850, 849), (810, 811, 851, 850), (811, 812, 852, 851), (812, 813, 853, 852), (813, 814, 854, 853), (814, 815, 855, 854), (815, 816, 856, 855), (816, 817, 857, 856), (817, 818, 858, 857), (818, 819, 859, 858), (819, 820, 860, 859), (820, 821, 861, 860), (821, 822, 862, 861), (822, 823, 863, 862), (823, 824, 864, 863), (824, 825, 865, 864), (825, 826, 866, 865), (826, 827, 867, 866), (827, 828, 868, 867), (828, 829, 869, 868), (829, 830, 870, 869), (830, 831, 871, 870), (831, 832, 872, 871), (832, 833, 873, 872), (833, 834, 874, 873), (834, 835, 875, 874), (835, 836, 876, 875), (836, 837, 877, 876), (837, 838, 878, 877), (838, 839, 879, 878), (840, 841, 881, 880), (841, 842, 882, 881), (842, 843, 883, 882), (843, 844, 884, 883), (844, 845, 885, 884), (845, 846, 886, 885), (846, 847, 887, 886), (847, 848, 888, 887), (848, 849, 889, 888), (849, 850, 890, 889), (850, 851, 891, 890), (851, 852, 892, 891), (852, 853, 893, 892), (853, 854, 894, 893), (854, 855, 895, 894), (855, 856, 896, 895), (856, 857, 897, 896), (857, 858, 898, 897), (858, 859, 899, 898), (859, 860, 900, 899), (860, 861, 901, 900), (861, 862, 902, 901), (862, 863, 903, 902), (863, 864, 904, 903), (864, 865, 905, 904), (865, 866, 906, 905), (866, 867, 907, 906), (867, 868, 908, 907), (868, 869, 909, 908), (869, 870, 910, 909), (870, 871, 911, 910), (871, 872, 912, 911), (872, 873, 913, 912), (873, 874, 914, 913), (874, 875, 915, 914), (875, 876, 916, 915), (876, 877, 917, 916), (877, 878, 918, 917), (878, 879, 919, 918), (880, 881, 921, 920), (881, 882, 922, 921), (882, 883, 923, 922), (883, 884, 924, 923), (884, 885, 925, 924), (885, 886, 926, 925), (886, 887, 927, 926), (887, 888, 928, 927), (888, 889, 929, 928), (889, 890, 930, 929), (890, 891, 931, 930), (891, 892, 932, 931), (892, 893, 933, 932), (893, 894, 934, 933), (894, 895, 935, 934), (895, 896, 936, 935), (896, 897, 937, 936), (897, 898, 938, 937), (898, 899, 939, 938), (899, 900, 940, 939), (900, 901, 941, 940), (901, 902, 942, 941), (902, 903, 943, 942), (903, 904, 944, 943), (904, 905, 945, 944), (905, 906, 946, 945), (906, 907, 947, 946), (907, 908, 948, 947), (908, 909, 949, 948), (909, 910, 950, 949), (910, 911, 951, 950), (911, 912, 952, 951), (912, 913, 953, 952), (913, 914, 954, 953), (914, 915, 955, 954), (915, 916, 956, 955), (916, 917, 957, 956), (917, 918, 958, 957), (918, 919, 959, 958), (920, 921, 961, 960), (921, 922, 962, 961), (922, 923, 963, 962), (923, 924, 964, 963), (924, 925, 965, 964), (925, 926, 966, 965), (926, 927, 967, 966), (927, 928, 968, 967), (928, 929, 969, 968), (929, 930, 970, 969), (930, 931, 971, 970), (931, 932, 972, 971), (932, 933, 973, 972), (933, 934, 974, 973), (934, 935, 975, 974), (935, 936, 976, 975), (936, 937, 977, 976), (937, 938, 978, 977), (938, 939, 979, 978), (939, 940, 980, 979), (940, 941, 981, 980), (941, 942, 982, 981), (942, 943, 983, 982), (943, 944, 984, 983), (944, 945, 985, 984), (945, 946, 986, 985), (946, 947, 987, 986), (947, 948, 988, 987), (948, 949, 989, 988), (949, 950, 990, 989), (950, 951, 991, 990), (951, 952, 992, 991), (952, 953, 993, 992), (953, 954, 994, 993), (954, 955, 995, 994), (955, 956, 996, 995), (956, 957, 997, 996), (957, 958, 998, 997), (958, 959, 999, 998), (960, 961, 1001, 1000), (961, 962, 1002, 1001), (962, 963, 1003, 1002), (963, 964, 1004, 1003), (964, 965, 1005, 1004), (965, 966, 1006, 1005), (966, 967, 1007, 1006), (967, 968, 1008, 1007), (968, 969, 1009, 1008), (969, 970, 1010, 1009), (970, 971, 1011, 1010), (971, 972, 1012, 1011), (972, 973, 1013, 1012), (973, 974, 1014, 1013), (974, 975, 1015, 1014), (975, 976, 1016, 1015), (976, 977, 1017, 1016), (977, 978, 1018, 1017), (978, 979, 1019, 1018), (979, 980, 1020, 1019), (980, 981, 1021, 1020), (981, 982, 1022, 1021), (982, 983, 1023, 1022), (983, 984, 1024, 1023), (984, 985, 1025, 1024), (985, 986, 1026, 1025), (986, 987, 1027, 1026), (987, 988, 1028, 1027), (988, 989, 1029, 1028), (989, 990, 1030, 1029), (990, 991, 1031, 1030), (991, 992, 1032, 1031), (992, 993, 1033, 1032), (993, 994, 1034, 1033), (994, 995, 1035, 1034), (995, 996, 1036, 1035), (996, 997, 1037, 1036), (997, 998, 1038, 1037), (998, 999, 1039, 1038), (1000, 1001, 1041, 1040), (1001, 1002, 1042, 1041), (1002, 1003, 1043, 1042), (1003, 1004, 1044, 1043), (1004, 1005, 1045, 1044), (1005, 1006, 1046, 1045), (1006, 1007, 1047, 1046), (1007, 1008, 1048, 1047), (1008, 1009, 1049, 1048), (1009, 1010, 1050, 1049), (1010, 1011, 1051, 1050), (1011, 1012, 1052, 1051), (1012, 1013, 1053, 1052), (1013, 1014, 1054, 1053), (1014, 1015, 1055, 1054), (1015, 1016, 1056, 1055), (1016, 1017, 1057, 1056), (1017, 1018, 1058, 1057), (1018, 1019, 1059, 1058), (1019, 1020, 1060, 1059), (1020, 1021, 1061, 1060), (1021, 1022, 1062, 1061), (1022, 1023, 1063, 1062), (1023, 1024, 1064, 1063), (1024, 1025, 1065, 1064), (1025, 1026, 1066, 1065), (1026, 1027, 1067, 1066), (1027, 1028, 1068, 1067), (1028, 1029, 1069, 1068), (1029, 1030, 1070, 1069), (1030, 1031, 1071, 1070), (1031, 1032, 1072, 1071), (1032, 1033, 1073, 1072), (1033, 1034, 1074, 1073), (1034, 1035, 1075, 1074), (1035, 1036, 1076, 1075), (1036, 1037, 1077, 1076), (1037, 1038, 1078, 1077), (1038, 1039, 1079, 1078), (1040, 1041, 1081, 1080), (1041, 1042, 1082, 1081), (1042, 1043, 1083, 1082), (1043, 1044, 1084, 1083), (1044, 1045, 1085, 1084), (1045, 1046, 1086, 1085), (1046, 1047, 1087, 1086), (1047, 1048, 1088, 1087), (1048, 1049, 1089, 1088), (1049, 1050, 1090, 1089), (1050, 1051, 1091, 1090), (1051, 1052, 1092, 1091), (1052, 1053, 1093, 1092), (1053, 1054, 1094, 1093), (1054, 1055, 1095, 1094), (1055, 1056, 1096, 1095), (1056, 1057, 1097, 1096), (1057, 1058, 1098, 1097), (1058, 1059, 1099, 1098), (1059, 1060, 1100, 1099), (1060, 1061, 1101, 1100), (1061, 1062, 1102, 1101), (1062, 1063, 1103, 1102), (1063, 1064, 1104, 1103), (1064, 1065, 1105, 1104), (1065, 1066, 1106, 1105), (1066, 1067, 1107, 1106), (1067, 1068, 1108, 1107), (1068, 1069, 1109, 1108), (1069, 1070, 1110, 1109), (1070, 1071, 1111, 1110), (1071, 1072, 1112, 1111), (1072, 1073, 1113, 1112), (1073, 1074, 1114, 1113), (1074, 1075, 1115, 1114), (1075, 1076, 1116, 1115), (1076, 1077, 1117, 1116), (1077, 1078, 1118, 1117), (1078, 1079, 1119, 1118), (1080, 1081, 1121, 1120), (1081, 1082, 1122, 1121), (1082, 1083, 1123, 1122), (1083, 1084, 1124, 1123), (1084, 1085, 1125, 1124), (1085, 1086, 1126, 1125), (1086, 1087, 1127, 1126), (1087, 1088, 1128, 1127), (1088, 1089, 1129, 1128), (1089, 1090, 1130, 1129), (1090, 1091, 1131, 1130), (1091, 1092, 1132, 1131), (1092, 1093, 1133, 1132), (1093, 1094, 1134, 1133), (1094, 1095, 1135, 1134), (1095, 1096, 1136, 1135), (1096, 1097, 1137, 1136), (1097, 1098, 1138, 1137), (1098, 1099, 1139, 1138), (1099, 1100, 1140, 1139), (1100, 1101, 1141, 1140), (1101, 1102, 1142, 1141), (1102, 1103, 1143, 1142), (1103, 1104, 1144, 1143), (1104, 1105, 1145, 1144), (1105, 1106, 1146, 1145), (1106, 1107, 1147, 1146), (1107, 1108, 1148, 1147), (1108, 1109, 1149, 1148), (1109, 1110, 1150, 1149), (1110, 1111, 1151, 1150), (1111, 1112, 1152, 1151), (1112, 1113, 1153, 1152), (1113, 1114, 1154, 1153), (1114, 1115, 1155, 1154), (1115, 1116, 1156, 1155), (1116, 1117, 1157, 1156), (1117, 1118, 1158, 1157), (1118, 1119, 1159, 1158), (1120, 1121, 1161, 1160), (1121, 1122, 1162, 1161), (1122, 1123, 1163, 1162), (1123, 1124, 1164, 1163), (1124, 1125, 1165, 1164), (1125, 1126, 1166, 1165), (1126, 1127, 1167, 1166), (1127, 1128, 1168, 1167), (1128, 1129, 1169, 1168), (1129, 1130, 1170, 1169), (1130, 1131, 1171, 1170), (1131, 1132, 1172, 1171), (1132, 1133, 1173, 1172), (1133, 1134, 1174, 1173), (1134, 1135, 1175, 1174), (1135, 1136, 1176, 1175), (1136, 1137, 1177, 1176), (1137, 1138, 1178, 1177), (1138, 1139, 1179, 1178), (1139, 1140, 1180, 1179), (1140, 1141, 1181, 1180), (1141, 1142, 1182, 1181), (1142, 1143, 1183, 1182), (1143, 1144, 1184, 1183), (1144, 1145, 1185, 1184), (1145, 1146, 1186, 1185), (1146, 1147, 1187, 1186), (1147, 1148, 1188, 1187), (1148, 1149, 1189, 1188), (1149, 1150, 1190, 1189), (1150, 1151, 1191, 1190), (1151, 1152, 1192, 1191), (1152, 1153, 1193, 1192), (1153, 1154, 1194, 1193), (1154, 1155, 1195, 1194), (1155, 1156, 1196, 1195), (1156, 1157, 1197, 1196), (1157, 1158, 1198, 1197), (1158, 1159, 1199, 1198), (1160, 1161, 1201, 1200), (1161, 1162, 1202, 1201), (1162, 1163, 1203, 1202), (1163, 1164, 1204, 1203), (1164, 1165, 1205, 1204), (1165, 1166, 1206, 1205), (1166, 1167, 1207, 1206), (1167, 1168, 1208, 1207), (1168, 1169, 1209, 1208), (1169, 1170, 1210, 1209), (1170, 1171, 1211, 1210), (1171, 1172, 1212, 1211), (1172, 1173, 1213, 1212), (1173, 1174, 1214, 1213), (1174, 1175, 1215, 1214), (1175, 1176, 1216, 1215), (1176, 1177, 1217, 1216), (1177, 1178, 1218, 1217), (1178, 1179, 1219, 1218), (1179, 1180, 1220, 1219), (1180, 1181, 1221, 1220), (1181, 1182, 1222, 1221), (1182, 1183, 1223, 1222), (1183, 1184, 1224, 1223), (1184, 1185, 1225, 1224), (1185, 1186, 1226, 1225), (1186, 1187, 1227, 1226), (1187, 1188, 1228, 1227), (1188, 1189, 1229, 1228), (1189, 1190, 1230, 1229), (1190, 1191, 1231, 1230), (1191, 1192, 1232, 1231), (1192, 1193, 1233, 1232), (1193, 1194, 1234, 1233), (1194, 1195, 1235, 1234), (1195, 1196, 1236, 1235), (1196, 1197, 1237, 1236), (1197, 1198, 1238, 1237), (1198, 1199, 1239, 1238), (1200, 1201, 1241, 1240), (1201, 1202, 1242, 1241), (1202, 1203, 1243, 1242), (1203, 1204, 1244, 1243), (1204, 1205, 1245, 1244), (1205, 1206, 1246, 1245), (1206, 1207, 1247, 1246), (1207, 1208, 1248, 1247), (1208, 1209, 1249, 1248), (1209, 1210, 1250, 1249), (1210, 1211, 1251, 1250), (1211, 1212, 1252, 1251), (1212, 1213, 1253, 1252), (1213, 1214, 1254, 1253), (1214, 1215, 1255, 1254), (1215, 1216, 1256, 1255), (1216, 1217, 1257, 1256), (1217, 1218, 1258, 1257), (1218, 1219, 1259, 1258), (1219, 1220, 1260, 1259), (1220, 1221, 1261, 1260), (1221, 1222, 1262, 1261), (1222, 1223, 1263, 1262), (1223, 1224, 1264, 1263), (1224, 1225, 1265, 1264), (1225, 1226, 1266, 1265), (1226, 1227, 1267, 1266), (1227, 1228, 1268, 1267), (1228, 1229, 1269, 1268), (1229, 1230, 1270, 1269), (1230, 1231, 1271, 1270), (1231, 1232, 1272, 1271), (1232, 1233, 1273, 1272), (1233, 1234, 1274, 1273), (1234, 1235, 1275, 1274), (1235, 1236, 1276, 1275), (1236, 1237, 1277, 1276), (1237, 1238, 1278, 1277), (1238, 1239, 1279, 1278), (1240, 1241, 1281, 1280), (1241, 1242, 1282, 1281), (1242, 1243, 1283, 1282), (1243, 1244, 1284, 1283), (1244, 1245, 1285, 1284), (1245, 1246, 1286, 1285), (1246, 1247, 1287, 1286), (1247, 1248, 1288, 1287), (1248, 1249, 1289, 1288), (1249, 1250, 1290, 1289), (1250, 1251, 1291, 1290), (1251, 1252, 1292, 1291), (1252, 1253, 1293, 1292), (1253, 1254, 1294, 1293), (1254, 1255, 1295, 1294), (1255, 1256, 1296, 1295), (1256, 1257, 1297, 1296), (1257, 1258, 1298, 1297), (1258, 1259, 1299, 1298), (1259, 1260, 1300, 1299), (1260, 1261, 1301, 1300), (1261, 1262, 1302, 1301), (1262, 1263, 1303, 1302), (1263, 1264, 1304, 1303), (1264, 1265, 1305, 1304), (1265, 1266, 1306, 1305), (1266, 1267, 1307, 1306), (1267, 1268, 1308, 1307), (1268, 1269, 1309, 1308), (1269, 1270, 1310, 1309), (1270, 1271, 1311, 1310), (1271, 1272, 1312, 1311), (1272, 1273, 1313, 1312), (1273, 1274, 1314, 1313), (1274, 1275, 1315, 1314), (1275, 1276, 1316, 1315), (1276, 1277, 1317, 1316), (1277, 1278, 1318, 1317), (1278, 1279, 1319, 1318), (1280, 1281, 1321, 1320), (1281, 1282, 1322, 1321), (1282, 1283, 1323, 1322), (1283, 1284, 1324, 1323), (1284, 1285, 1325, 1324), (1285, 1286, 1326, 1325), (1286, 1287, 1327, 1326), (1287, 1288, 1328, 1327), (1288, 1289, 1329, 1328), (1289, 1290, 1330, 1329), (1290, 1291, 1331, 1330), (1291, 1292, 1332, 1331), (1292, 1293, 1333, 1332), (1293, 1294, 1334, 1333), (1294, 1295, 1335, 1334), (1295, 1296, 1336, 1335), (1296, 1297, 1337, 1336), (1297, 1298, 1338, 1337), (1298, 1299, 1339, 1338), (1299, 1300, 1340, 1339), (1300, 1301, 1341, 1340), (1301, 1302, 1342, 1341), (1302, 1303, 1343, 1342), (1303, 1304, 1344, 1343), (1304, 1305, 1345, 1344), (1305, 1306, 1346, 1345), (1306, 1307, 1347, 1346), (1307, 1308, 1348, 1347), (1308, 1309, 1349, 1348), (1309, 1310, 1350, 1349), (1310, 1311, 1351, 1350), (1311, 1312, 1352, 1351), (1312, 1313, 1353, 1352), (1313, 1314, 1354, 1353), (1314, 1315, 1355, 1354), (1315, 1316, 1356, 1355), (1316, 1317, 1357, 1356), (1317, 1318, 1358, 1357), (1318, 1319, 1359, 1358), (1320, 1321, 1361, 1360), (1321, 1322, 1362, 1361), (1322, 1323, 1363, 1362), (1323, 1324, 1364, 1363), (1324, 1325, 1365, 1364), (1325, 1326, 1366, 1365), (1326, 1327, 1367, 1366), (1327, 1328, 1368, 1367), (1328, 1329, 1369, 1368), (1329, 1330, 1370, 1369), (1330, 1331, 1371, 1370), (1331, 1332, 1372, 1371), (1332, 1333, 1373, 1372), (1333, 1334, 1374, 1373), (1334, 1335, 1375, 1374), (1335, 1336, 1376, 1375), (1336, 1337, 1377, 1376), (1337, 1338, 1378, 1377), (1338, 1339, 1379, 1378), (1339, 1340, 1380, 1379), (1340, 1341, 1381, 1380), (1341, 1342, 1382, 1381), (1342, 1343, 1383, 1382), (1343, 1344, 1384, 1383), (1344, 1345, 1385, 1384), (1345, 1346, 1386, 1385), (1346, 1347, 1387, 1386), (1347, 1348, 1388, 1387), (1348, 1349, 1389, 1388), (1349, 1350, 1390, 1389), (1350, 1351, 1391, 1390), (1351, 1352, 1392, 1391), (1352, 1353, 1393, 1392), (1353, 1354, 1394, 1393), (1354, 1355, 1395, 1394), (1355, 1356, 1396, 1395), (1356, 1357, 1397, 1396), (1357, 1358, 1398, 1397), (1358, 1359, 1399, 1398), (1360, 1361, 1401, 1400), (1361, 1362, 1402, 1401), (1362, 1363, 1403, 1402), (1363, 1364, 1404, 1403), (1364, 1365, 1405, 1404), (1365, 1366, 1406, 1405), (1366, 1367, 1407, 1406), (1367, 1368, 1408, 1407), (1368, 1369, 1409, 1408), (1369, 1370, 1410, 1409), (1370, 1371, 1411, 1410), (1371, 1372, 1412, 1411), (1372, 1373, 1413, 1412), (1373, 1374, 1414, 1413), (1374, 1375, 1415, 1414), (1375, 1376, 1416, 1415), (1376, 1377, 1417, 1416), (1377, 1378, 1418, 1417), (1378, 1379, 1419, 1418), (1379, 1380, 1420, 1419), (1380, 1381, 1421, 1420), (1381, 1382, 1422, 1421), (1382, 1383, 1423, 1422), (1383, 1384, 1424, 1423), (1384, 1385, 1425, 1424), (1385, 1386, 1426, 1425), (1386, 1387, 1427, 1426), (1387, 1388, 1428, 1427), (1388, 1389, 1429, 1428), (1389, 1390, 1430, 1429), (1390, 1391, 1431, 1430), (1391, 1392, 1432, 1431), (1392, 1393, 1433, 1432), (1393, 1394, 1434, 1433), (1394, 1395, 1435, 1434), (1395, 1396, 1436, 1435), (1396, 1397, 1437, 1436), (1397, 1398, 1438, 1437), (1398, 1399, 1439, 1438), (1400, 1401, 1441, 1440), (1401, 1402, 1442, 1441), (1402, 1403, 1443, 1442), (1403, 1404, 1444, 1443), (1404, 1405, 1445, 1444), (1405, 1406, 1446, 1445), (1406, 1407, 1447, 1446), (1407, 1408, 1448, 1447), (1408, 1409, 1449, 1448), (1409, 1410, 1450, 1449), (1410, 1411, 1451, 1450), (1411, 1412, 1452, 1451), (1412, 1413, 1453, 1452), (1413, 1414, 1454, 1453), (1414, 1415, 1455, 1454), (1415, 1416, 1456, 1455), (1416, 1417, 1457, 1456), (1417, 1418, 1458, 1457), (1418, 1419, 1459, 1458), (1419, 1420, 1460, 1459), (1420, 1421, 1461, 1460), (1421, 1422, 1462, 1461), (1422, 1423, 1463, 1462), (1423, 1424, 1464, 1463), (1424, 1425, 1465, 1464), (1425, 1426, 1466, 1465), (1426, 1427, 1467, 1466), (1427, 1428, 1468, 1467), (1428, 1429, 1469, 1468), (1429, 1430, 1470, 1469), (1430, 1431, 1471, 1470), (1431, 1432, 1472, 1471), (1432, 1433, 1473, 1472), (1433, 1434, 1474, 1473), (1434, 1435, 1475, 1474), (1435, 1436, 1476, 1475), (1436, 1437, 1477, 1476), (1437, 1438, 1478, 1477), (1438, 1439, 1479, 1478), (1440, 1441, 1481, 1480), (1441, 1442, 1482, 1481), (1442, 1443, 1483, 1482), (1443, 1444, 1484, 1483), (1444, 1445, 1485, 1484), (1445, 1446, 1486, 1485), (1446, 1447, 1487, 1486), (1447, 1448, 1488, 1487), (1448, 1449, 1489, 1488), (1449, 1450, 1490, 1489), (1450, 1451, 1491, 1490), (1451, 1452, 1492, 1491), (1452, 1453, 1493, 1492), (1453, 1454, 1494, 1493), (1454, 1455, 1495, 1494), (1455, 1456, 1496, 1495), (1456, 1457, 1497, 1496), (1457, 1458, 1498, 1497), (1458, 1459, 1499, 1498), (1459, 1460, 1500, 1499), (1460, 1461, 1501, 1500), (1461, 1462, 1502, 1501), (1462, 1463, 1503, 1502), (1463, 1464, 1504, 1503), (1464, 1465, 1505, 1504), (1465, 1466, 1506, 1505), (1466, 1467, 1507, 1506), (1467, 1468, 1508, 1507), (1468, 1469, 1509, 1508), (1469, 1470, 1510, 1509), (1470, 1471, 1511, 1510), (1471, 1472, 1512, 1511), (1472, 1473, 1513, 1512), (1473, 1474, 1514, 1513), (1474, 1475, 1515, 1514), (1475, 1476, 1516, 1515), (1476, 1477, 1517, 1516), (1477, 1478, 1518, 1517), (1478, 1479, 1519, 1518), (1480, 1481, 1521, 1520), (1481, 1482, 1522, 1521), (1482, 1483, 1523, 1522), (1483, 1484, 1524, 1523), (1484, 1485, 1525, 1524), (1485, 1486, 1526, 1525), (1486, 1487, 1527, 1526), (1487, 1488, 1528, 1527), (1488, 1489, 1529, 1528), (1489, 1490, 1530, 1529), (1490, 1491, 1531, 1530), (1491, 1492, 1532, 1531), (1492, 1493, 1533, 1532), (1493, 1494, 1534, 1533), (1494, 1495, 1535, 1534), (1495, 1496, 1536, 1535), (1496, 1497, 1537, 1536), (1497, 1498, 1538, 1537), (1498, 1499, 1539, 1538), (1499, 1500, 1540, 1539), (1500, 1501, 1541, 1540), (1501, 1502, 1542, 1541), (1502, 1503, 1543, 1542), (1503, 1504, 1544, 1543), (1504, 1505, 1545, 1544), (1505, 1506, 1546, 1545), (1506, 1507, 1547, 1546), (1507, 1508, 1548, 1547), (1508, 1509, 1549, 1548), (1509, 1510, 1550, 1549), (1510, 1511, 1551, 1550), (1511, 1512, 1552, 1551), (1512, 1513, 1553, 1552), (1513, 1514, 1554, 1553), (1514, 1515, 1555, 1554), (1515, 1516, 1556, 1555), (1516, 1517, 1557, 1556), (1517, 1518, 1558, 1557), (1518, 1519, 1559, 1558), (1520, 1521, 1561, 1560), (1521, 1522, 1562, 1561), (1522, 1523, 1563, 1562), (1523, 1524, 1564, 1563), (1524, 1525, 1565, 1564), (1525, 1526, 1566, 1565), (1526, 1527, 1567, 1566), (1527, 1528, 1568, 1567), (1528, 1529, 1569, 1568), (1529, 1530, 1570, 1569), (1530, 1531, 1571, 1570), (1531, 1532, 1572, 1571), (1532, 1533, 1573, 1572), (1533, 1534, 1574, 1573), (1534, 1535, 1575, 1574), (1535, 1536, 1576, 1575), (1536, 1537, 1577, 1576), (1537, 1538, 1578, 1577), (1538, 1539, 1579, 1578), (1539, 1540, 1580, 1579), (1540, 1541, 1581, 1580), (1541, 1542, 1582, 1581), (1542, 1543, 1583, 1582), (1543, 1544, 1584, 1583), (1544, 1545, 1585, 1584), (1545, 1546, 1586, 1585), (1546, 1547, 1587, 1586), (1547, 1548, 1588, 1587), (1548, 1549, 1589, 1588), (1549, 1550, 1590, 1589), (1550, 1551, 1591, 1590), (1551, 1552, 1592, 1591), (1552, 1553, 1593, 1592), (1553, 1554, 1594, 1593), (1554, 1555, 1595, 1594), (1555, 1556, 1596, 1595), (1556, 1557, 1597, 1596), (1557, 1558, 1598, 1597), (1558, 1559, 1599, 1598)])
me_grid.materials.append(mat_material)
me_grid.use_remesh_preserve_volume = False
me_grid.use_remesh_preserve_attributes = False
me_grid.use_mirror_vertex_groups = False
me_grid.update()

# ---- objects
ob_grid = bpy.data.objects.new('Grid', me_grid)
ob_lamp = bpy.data.objects.new('Lamp', light_lamp)
ob_camera = bpy.data.objects.new('Camera', cam_camera)

# ---- transforms, parenting, visibility, modifiers, constraints
ob_grid.location = (-0.2772, -0.2453, 0.4102)
ob_grid.scale = (40.0, 20.0, 1.0)
ob_grid.lineart.crease_threshold = 0.0
ob_lamp.location = (4.001, 0.7084, 5.8)
ob_lamp.rotation_euler = (0.6503, 0.05522, 1.866)
ob_lamp.lock_rotations_4d = False
ob_lamp.empty_display_type = 'ARROWS'
ob_lamp.color = (0.0, 0.0, 0.0, 0.0)
ob_lamp.lineart.crease_threshold = 0.0
ob_camera.location = (7.418, -6.757, 5.257)
ob_camera.rotation_euler = (1.109, 0.01082, 0.8149)
ob_camera.lock_rotations_4d = False
ob_camera.empty_display_type = 'ARROWS'
ob_camera.color = (0.0, 0.0, 0.0, 0.0)
ob_camera.display_type = 'WIRE'
ob_camera.lineart.crease_threshold = 0.0

# ---- collection membership
col_collection_1.objects.link(ob_grid)
col_collection_1.objects.link(ob_lamp)
col_collection_1.objects.link(ob_camera)

# ---- scene / render settings (as saved in the file)
scene.camera = ob_camera
scene.frame_start = 1; scene.frame_end = 250; scene.frame_set(1)
scene.render.engine = 'BLENDER_EEVEE_NEXT'
scene.render.resolution_percentage = 50
scene.render.dither_intensity = 0.0
scene.cycles.use_denoising = False
scene.cycles.samples = 128
scene.cycles.sampling_pattern = 'TABULATED_SOBOL'
scene.cycles.light_sampling_threshold = 0.0
scene.cycles.use_adaptive_sampling = False
scene.cycles.use_light_tree = False
scene.cycles.blur_glossy = 0.0
scene.cycles.sample_clamp_indirect = 0.0
scene.view_settings.view_transform = 'Standard'
bpy.context.view_layer.update()
